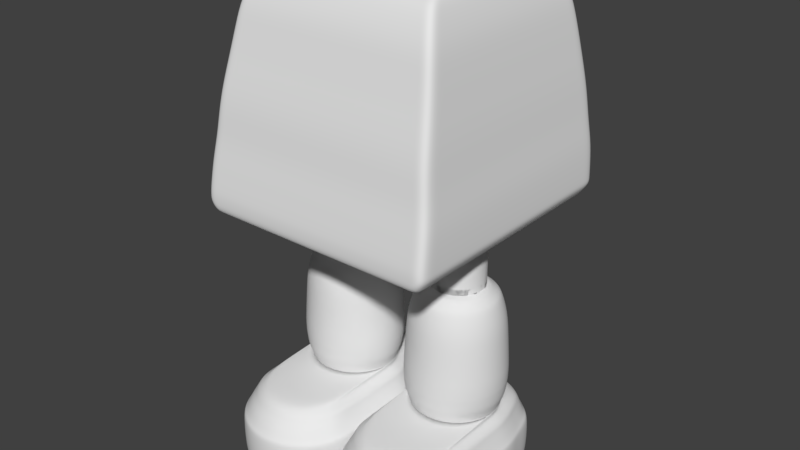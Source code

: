 # Source: servbot.blend  (saved by Blender 2.79.0; exported with 4.5.12 LTS)
import bpy
from mathutils import Matrix  # noqa: F401  (used for matrix-valued properties, if any)

bpy.ops.wm.read_factory_settings(use_empty=True)
scene = bpy.context.scene
scene.name = 'Scene'

# ---- collections
col_collection_1 = bpy.data.collections.new('Collection 1'); scene.collection.children.link(col_collection_1)

# ---- world
world_world = bpy.data.worlds.new('World'); scene.world = world_world
world_world.color = (0.05088, 0.05088, 0.05088)
world_world.use_sun_shadow = False
world_world.sun_shadow_jitter_overblur = 0.0
world_world.cycles.sampling_method = 'MANUAL'

# ---- meshes
me_sphere_001 = bpy.data.meshes.new('Sphere.001')
me_sphere_001.from_pydata([(0.0, 0.4179, -0.8355), (0.0765, 0.4099, -0.8355), (0.05835, 0.3186, -0.9279), (0.03071, 0.1797, -0.9848), (0.1548, 0.3861, -0.8355), (0.1192, 0.3002, -0.9279), (0.06499, 0.1693, -0.9848), (0.227, 0.3476, -0.8355), (0.1753, 0.2702, -0.9279), (0.09658, 0.1524, -0.9848), (0.2903, 0.2956, -0.8355), (0.2245, 0.2298, -0.9279), (0.1243, 0.1297, -0.9848), (0.3422, 0.2324, -0.8355), (0.2648, 0.1807, -0.9279), (0.147, 0.102, -0.9848), (0.3808, 0.1602, -0.8355), (0.2948, 0.1246, -0.9279), (0.1646, 0.07038, -0.9848), (0.4045, 0.08189, -0.8355), (0.1438, 0.0361, -0.9848), (0.4125, 0.000444, -0.8355), (0.1473, 0.0004441, -0.9848), (0.4045, -0.081, -0.8355), (0.1438, -0.03521, -0.9848), (0.3808, -0.1593, -0.8355), (0.2948, -0.1237, -0.9279), (0.1646, -0.06949, -0.9848), (0.3422, -0.2315, -0.8355), (0.2648, -0.1798, -0.9279), (0.147, -0.1011, -0.9848), (0.2903, -0.2948, -0.8355), (0.2245, -0.229, -0.9279), (0.1243, -0.1288, -0.9848), (0.227, -0.3467, -0.8355), (0.1753, -0.2693, -0.9279), (0.09658, -0.1515, -0.9848), (0.0, 0.000444, -1.004), (0.1548, -0.3853, -0.8355), (0.1192, -0.2993, -0.9279), (0.06499, -0.1684, -0.9848), (0.0765, -0.409, -0.8355), (0.05835, -0.3177, -0.9279), (0.03071, -0.1788, -0.9848), (0.0, -0.417, -0.8355), (0.0, -0.324, -0.9279), (0.0, -0.1823, -0.9848), (0.2868, -0.1072, -1.067), (0.2868, -0.1072, -0.9174), (0.3075, -0.1009, -1.067), (0.3075, -0.1009, -0.9104), (0.3266, -0.0907, -1.067), (0.3266, -0.0907, -0.9104), (0.3433, -0.07696, -1.067), (0.3433, -0.07696, -0.8884), (0.3571, -0.06022, -1.067), (0.3571, -0.06022, -0.8884), (0.3673, -0.04111, -1.067), (0.3673, -0.04111, -0.8884), (0.3736, -0.02038, -1.067), (0.3736, -0.02038, -0.8884), (0.3757, 0.001173, -1.067), (0.3757, 0.001173, -0.8884), (0.3736, 0.02273, -1.067), (0.3736, 0.02273, -0.8884), (0.3673, 0.04346, -1.067), (0.3673, 0.04346, -0.8884), (0.3571, 0.06256, -1.067), (0.3571, 0.06256, -0.8884), (0.3433, 0.07931, -1.067), (0.3433, 0.07931, -0.8884), (0.3266, 0.09305, -1.067), (0.3266, 0.09305, -0.9104), (0.3075, 0.1033, -1.067), (0.3075, 0.1033, -0.9104), (0.2868, 0.1096, -1.067), (0.2868, 0.1096, -0.9174), (0.2652, 0.1117, -1.067), (0.2652, 0.1117, -0.9227), (0.2436, 0.1096, -1.067), (0.2436, 0.1096, -0.968), (0.2229, 0.1033, -1.067), (0.2229, 0.1033, -0.968), (0.2038, 0.09305, -1.067), (0.2038, 0.09305, -0.968), (0.1871, 0.07931, -1.067), (0.1871, 0.07931, -0.968), (0.1733, 0.06256, -1.067), (0.1733, 0.06256, -0.968), (0.1631, 0.04346, -1.067), (0.1631, 0.04346, -0.968), (0.1568, 0.02273, -1.067), (0.1568, 0.02273, -0.968), (0.1547, 0.001174, -1.067), (0.1547, 0.001174, -0.968), (0.1568, -0.02038, -1.067), (0.1568, -0.02038, -0.968), (0.1631, -0.04111, -1.067), (0.1631, -0.04111, -0.968), (0.1733, -0.06022, -1.067), (0.1733, -0.06022, -0.968), (0.1871, -0.07696, -1.067), (0.1871, -0.07696, -0.968), (0.2038, -0.0907, -1.067), (0.2038, -0.0907, -0.968), (0.2229, -0.1009, -1.067), (0.2229, -0.1009, -0.968), (0.2436, -0.1072, -1.067), (0.2436, -0.1072, -0.968), (0.2652, -0.1093, -1.067), (0.2652, -0.1093, -0.9227), (0.0, 0.2618, -0.9563), (0.0, -0.2609, -0.9563), (0.04603, -0.2558, -0.9563), (0.09505, -0.241, -0.9563), (0.1402, -0.2168, -0.9563), (0.1798, -0.1843, -0.9563), (0.2123, -0.1447, -0.9563), (0.2123, 0.1456, -0.9563), (0.1798, 0.1852, -0.9563), (0.1402, 0.2177, -0.9563), (0.09505, 0.2419, -0.9563), (0.04603, 0.2567, -0.9563), (0.0, 0.3937, -0.8823), (0.0, -0.3929, -0.8823), (0.07179, -0.3853, -0.8823), (0.1456, -0.3629, -0.8823), (0.2136, -0.3266, -0.8823), (0.2732, -0.2777, -0.8823), (0.3221, -0.2181, -0.8823), (0.3584, -0.1501, -0.8823), (0.3808, -0.07629, -0.8823), (0.3884, 0.000444, -0.8823), (0.3808, 0.07717, -0.8823), (0.3584, 0.151, -0.8823), (0.3221, 0.219, -0.8823), (0.2732, 0.2786, -0.8823), (0.2136, 0.3275, -0.8823), (0.1456, 0.3638, -0.8823), (0.07179, 0.3862, -0.8823), (0.0, 0.3249, -0.9279), (0.0, 0.1832, -0.9848), (0.2868, -0.1072, -1.067), (0.3075, -0.1009, -1.067), (0.3266, -0.0907, -1.067), (0.3433, -0.07696, -1.067), (0.3571, -0.06022, -1.067), (0.3673, -0.04111, -1.067), (0.3736, -0.02038, -1.067), (0.3757, 0.001173, -1.067), (0.3736, 0.02273, -1.067), (0.1568, -0.02038, -1.067), (0.1631, -0.04111, -1.067), (0.1733, -0.06022, -1.067), (0.1871, -0.07696, -1.067), (0.2038, -0.0907, -1.067), (0.2229, -0.1009, -1.067), (0.2436, -0.1072, -1.067), (0.2652, -0.1093, -1.067), (0.2868, -0.1072, -1.067), (0.3075, -0.1009, -1.067), (0.3266, -0.0907, -1.067), (0.3433, -0.07696, -1.067), (0.3571, -0.06022, -1.067), (0.3673, -0.04111, -1.067), (0.3736, -0.02038, -1.067), (0.3757, 0.001173, -1.067), (0.3736, 0.02273, -1.067), (0.3673, 0.04346, -1.067), (0.3571, 0.06256, -1.067), (0.3433, 0.07931, -1.067), (0.3266, 0.09305, -1.067), (0.3075, 0.1033, -1.067), (0.2868, 0.1096, -1.067), (0.2652, 0.1117, -1.067), (0.2436, 0.1096, -1.067), (0.2229, 0.1033, -1.067), (0.2038, 0.09305, -1.067), (0.1871, 0.07931, -1.067), (0.1733, 0.06256, -1.067), (0.1631, 0.04346, -1.067), (0.1568, 0.02273, -1.067), (0.1547, 0.001174, -1.067), (0.1568, -0.02038, -1.067), (0.1631, -0.04111, -1.067), (0.1733, -0.06022, -1.067), (0.1871, -0.07696, -1.067), (0.2038, -0.0907, -1.067), (0.2229, -0.1009, -1.067), (0.2436, -0.1072, -1.067), (0.2652, -0.1093, -1.067), (0.3673, 0.04346, -1.092), (0.3571, 0.06256, -1.092), (0.3433, 0.07931, -1.092), (0.3266, 0.09305, -1.092), (0.3075, 0.1033, -1.092), (0.2868, 0.1096, -1.092), (0.3736, 0.02273, -1.092), (0.2652, 0.1117, -1.092), (0.2436, 0.1096, -1.092), (0.2229, 0.1033, -1.092), (0.2038, 0.09305, -1.092), (0.1871, 0.07931, -1.092), (0.1733, 0.06256, -1.092), (0.1631, 0.04346, -1.092), (0.1568, 0.02273, -1.092), (0.1547, 0.001174, -1.092), (0.1568, -0.02038, -1.092), (0.3075, -0.1009, -1.092), (0.3266, -0.0907, -1.092), (0.3433, -0.07696, -1.092), (0.3571, -0.06022, -1.092), (0.3673, -0.04111, -1.092), (0.3736, -0.02038, -1.092), (0.3757, 0.001173, -1.092), (0.3736, 0.02273, -1.092), (0.1631, -0.04111, -1.092), (0.1733, -0.06022, -1.092), (0.1871, -0.07696, -1.092), (0.2038, -0.0907, -1.092), (0.2229, -0.1009, -1.092), (0.2436, -0.1072, -1.092), (0.1568, -0.02038, -1.092), (0.2652, -0.1093, -1.092), (0.2868, -0.1072, -1.092), (0.3266, 0.09305, -1.092), (0.2868, 0.1096, -1.092), (0.2652, 0.1117, -1.092), (0.1733, 0.06256, -1.092), (0.1631, 0.04346, -1.092), (0.2436, 0.1096, -1.092), (0.2229, 0.1033, -1.092), (0.3075, -0.1009, -1.092), (0.3266, -0.0907, -1.092), (0.3433, -0.07696, -1.092), (0.3571, -0.06022, -1.092), (0.3673, -0.04111, -1.092), (0.3736, -0.02038, -1.092), (0.3757, 0.001173, -1.092), (0.3736, 0.02273, -1.092), (0.3673, 0.04346, -1.092), (0.3571, 0.06256, -1.092), (0.3433, 0.07931, -1.092), (0.3075, 0.1033, -1.092), (0.2038, 0.09305, -1.092), (0.1871, 0.07931, -1.092), (0.1568, 0.02273, -1.092), (0.1547, 0.001174, -1.092), (0.1568, -0.02038, -1.092), (0.1631, -0.04111, -1.092), (0.1733, -0.06022, -1.092), (0.1871, -0.07696, -1.092), (0.2038, -0.0907, -1.092), (0.2229, -0.1009, -1.092), (0.2436, -0.1072, -1.092), (0.2652, -0.1093, -1.092), (0.2868, -0.1072, -1.092), (0.3673, 0.04346, -1.092), (0.3571, 0.06256, -1.092), (0.3433, 0.07931, -1.092), (0.3266, 0.09305, -1.092), (0.3075, 0.1033, -1.092), (0.2868, 0.1096, -1.092), (0.3736, 0.02273, -1.092), (0.2652, 0.1117, -1.092), (0.2436, 0.1096, -1.092), (0.2229, 0.1033, -1.092), (0.2038, 0.09305, -1.092), (0.1871, 0.07931, -1.092), (0.1733, 0.06256, -1.092), (0.1631, 0.04346, -1.092), (0.1568, 0.02273, -1.092), (0.1547, 0.001174, -1.092), (0.1568, -0.02038, -1.092), (0.3075, -0.1009, -1.092), (0.3266, -0.0907, -1.092), (0.3433, -0.07696, -1.092), (0.3571, -0.06022, -1.092), (0.3673, -0.04111, -1.092), (0.3736, -0.02038, -1.092), (0.3757, 0.001173, -1.092), (0.3736, 0.02273, -1.092), (0.1631, -0.04111, -1.092), (0.1733, -0.06022, -1.092), (0.1871, -0.07696, -1.092), (0.2038, -0.0907, -1.092), (0.2229, -0.1009, -1.092), (0.2436, -0.1072, -1.092), (0.1568, -0.02038, -1.092), (0.2652, -0.1093, -1.092), (0.2868, -0.1072, -1.092), (0.3266, 0.09305, -1.092), (0.2868, -0.1072, -1.092), (0.2652, -0.1093, -1.092), (0.2868, 0.1096, -1.092), (0.2652, 0.1117, -1.092), (0.3266, -0.0907, -1.092), (0.3075, -0.1009, -1.092), (0.2229, -0.1009, -1.092), (0.2038, -0.0907, -1.092), (0.1733, 0.06256, -1.092), (0.1631, 0.04346, -1.092), (0.2436, 0.1096, -1.092), (0.2229, 0.1033, -1.092), (0.1871, -0.07696, -1.092), (0.1733, -0.06022, -1.092), (0.3075, -0.1009, -1.092), (0.3266, -0.0907, -1.092), (0.3433, -0.07696, -1.092), (0.3571, -0.06022, -1.092), (0.3673, -0.04111, -1.092), (0.3736, -0.02038, -1.092), (0.3757, 0.001173, -1.092), (0.3736, 0.02273, -1.092), (0.3673, 0.04346, -1.092), (0.3571, 0.06256, -1.092), (0.3433, 0.07931, -1.092), (0.3075, 0.1033, -1.092), (0.2038, 0.09305, -1.092), (0.1871, 0.07931, -1.092), (0.1568, 0.02273, -1.092), (0.1547, 0.001174, -1.092), (0.1568, -0.02038, -1.092), (0.1631, -0.04111, -1.092), (0.1733, -0.06022, -1.092), (0.1871, -0.07696, -1.092), (0.2038, -0.0907, -1.092), (0.2229, -0.1009, -1.092), (0.2436, -0.1072, -1.092), (0.2652, -0.1093, -1.092), (0.2868, -0.1072, -1.092), (0.3433, -0.07696, -1.092), (0.3571, -0.06022, -1.092), (0.3673, -0.04111, -1.092), (0.3736, -0.02038, -1.092), (0.3757, 0.001173, -1.092), (0.3736, 0.02273, -1.092), (0.1631, -0.04111, -1.092), (0.2436, -0.1072, -1.092), (0.1568, -0.02038, -1.092), (0.3086, -0.2069, -1.505), (0.2996, -0.1616, -1.128), (0.3478, -0.195, -1.505), (0.3301, -0.1523, -1.128), (0.3839, -0.1757, -1.505), (0.3583, -0.1372, -1.128), (0.4156, -0.1497, -1.505), (0.3829, -0.117, -1.128), (0.4416, -0.118, -1.505), (0.4032, -0.09233, -1.128), (0.4609, -0.08185, -1.505), (0.4182, -0.06418, -1.128), (0.4728, -0.04264, -1.505), (0.4275, -0.03363, -1.128), (0.4768, -0.001865, -1.505), (0.4306, -0.001865, -1.128), (0.4728, 0.03891, -1.505), (0.4275, 0.0299, -1.128), (0.4609, 0.07812, -1.505), (0.4182, 0.06045, -1.128), (0.4416, 0.1143, -1.505), (0.4032, 0.0886, -1.128), (0.4156, 0.1459, -1.505), (0.3829, 0.1133, -1.128), (0.3839, 0.1719, -1.505), (0.3583, 0.1335, -1.128), (0.3478, 0.1912, -1.505), (0.3301, 0.1486, -1.128), (0.3086, 0.2031, -1.505), (0.2996, 0.1578, -1.128), (0.2678, 0.2072, -1.505), (0.2678, 0.161, -1.128), (0.227, 0.2031, -1.505), (0.236, 0.1578, -1.128), (0.1878, 0.1912, -1.505), (0.2055, 0.1486, -1.128), (0.1517, 0.1719, -1.505), (0.1773, 0.1335, -1.128), (0.12, 0.1459, -1.505), (0.1527, 0.1133, -1.128), (0.09402, 0.1143, -1.505), (0.1324, 0.0886, -1.128), (0.0747, 0.07812, -1.505), (0.1174, 0.06045, -1.128), (0.06281, 0.03891, -1.505), (0.1081, 0.0299, -1.128), (0.05879, -0.001864, -1.505), (0.105, -0.001864, -1.128), (0.06281, -0.04264, -1.505), (0.1081, -0.03363, -1.128), (0.0747, -0.08185, -1.505), (0.1174, -0.06418, -1.128), (0.09402, -0.118, -1.505), (0.1324, -0.09233, -1.128), (0.12, -0.1497, -1.505), (0.1527, -0.117, -1.128), (0.1517, -0.1757, -1.505), (0.1773, -0.1372, -1.128), (0.1878, -0.195, -1.505), (0.2055, -0.1523, -1.128), (0.227, -0.2069, -1.505), (0.236, -0.1616, -1.128), (0.2678, -0.2109, -1.505), (0.2678, -0.1647, -1.128), (0.3478, -0.195, -1.505), (0.3086, -0.2069, -1.505), (0.3839, -0.1757, -1.505), (0.4156, -0.1497, -1.505), (0.4416, -0.118, -1.505), (0.4609, -0.08185, -1.505), (0.4728, -0.04264, -1.505), (0.4768, -0.001865, -1.505), (0.4728, 0.03891, -1.505), (0.4609, 0.07812, -1.505), (0.4416, 0.1143, -1.505), (0.4156, 0.1459, -1.505), (0.3839, 0.1719, -1.505), (0.3478, 0.1912, -1.505), (0.3086, 0.2031, -1.505), (0.2678, 0.2072, -1.505), (0.227, 0.2031, -1.505), (0.1878, 0.1912, -1.505), (0.1517, 0.1719, -1.505), (0.12, 0.1459, -1.505), (0.09402, 0.1143, -1.505), (0.0747, 0.07812, -1.505), (0.06281, 0.03891, -1.505), (0.05879, -0.001864, -1.505), (0.06281, -0.04264, -1.505), (0.0747, -0.08185, -1.505), (0.09402, -0.118, -1.505), (0.12, -0.1497, -1.505), (0.1517, -0.1757, -1.505), (0.1878, -0.195, -1.505), (0.227, -0.2069, -1.505), (0.2678, -0.2109, -1.505), (0.3385, -0.1725, -1.614), (0.3038, -0.1831, -1.614), (0.3704, -0.1555, -1.614), (0.3984, -0.1325, -1.614), (0.4214, -0.1045, -1.614), (0.4385, -0.07256, -1.614), (0.449, -0.03791, -1.614), (0.4526, -0.001865, -1.614), (0.449, 0.03418, -1.614), (0.4385, 0.06883, -1.614), (0.4214, 0.1008, -1.614), (0.3984, 0.1288, -1.614), (0.3704, 0.1517, -1.614), (0.3385, 0.1688, -1.614), (0.3039, 0.1793, -1.614), (0.2678, 0.1829, -1.614), (0.2318, 0.1793, -1.614), (0.1971, 0.1688, -1.614), (0.1652, 0.1517, -1.614), (0.1372, 0.1288, -1.614), (0.1142, 0.1008, -1.614), (0.09713, 0.06883, -1.614), (0.08661, 0.03418, -1.614), (0.08306, -0.001864, -1.614), (0.08661, -0.03791, -1.614), (0.09713, -0.07256, -1.614), (0.1142, -0.1045, -1.614), (0.1372, -0.1325, -1.614), (0.1652, -0.1555, -1.614), (0.1971, -0.1725, -1.614), (0.2318, -0.1831, -1.614), (0.2678, -0.1866, -1.614), (0.4677, -0.04169, -1.56), (0.4561, -0.07992, -1.56), (0.1898, 0.1863, -1.56), (0.2281, 0.1979, -1.56), (0.2678, 0.2018, -1.56), (0.07954, -0.07992, -1.56), (0.06794, -0.04169, -1.56), (0.1546, -0.1714, -1.56), (0.1237, -0.146, -1.56), (0.3458, 0.1863, -1.56), (0.381, 0.1675, -1.56), (0.3076, 0.1979, -1.56), (0.06403, -0.001936, -1.56), (0.06794, 0.03782, -1.56), (0.2678, -0.2057, -1.56), (0.2281, -0.2018, -1.56), (0.09837, -0.1152, -1.56), (0.4119, -0.146, -1.56), (0.381, -0.1714, -1.56), (0.09837, 0.1113, -1.56), (0.1237, 0.1422, -1.56), (0.3458, -0.1902, -1.56), (0.3076, -0.2018, -1.56), (0.07954, 0.07605, -1.56), (0.1898, -0.1902, -1.56), (0.4561, 0.07605, -1.56), (0.4677, 0.03782, -1.56), (0.4716, -0.001937, -1.56), (0.4372, 0.1113, -1.56), (0.1546, 0.1675, -1.56), (0.4119, 0.1422, -1.56), (0.4372, -0.1152, -1.56), (0.4577, -0.03963, -1.587), (0.1937, 0.177, -1.587), (0.08892, -0.07595, -1.587), (0.1602, -0.1628, -1.587), (0.3419, 0.177, -1.587), (0.07419, -0.001851, -1.587), (0.2678, -0.1955, -1.587), (0.1068, -0.1094, -1.587), (0.4047, -0.1388, -1.587), (0.1068, 0.1057, -1.587), (0.3419, -0.1807, -1.587), (0.08892, 0.07224, -1.587), (0.1937, -0.1807, -1.587), (0.4467, 0.07224, -1.587), (0.4614, -0.001851, -1.587), (0.4288, 0.1057, -1.587), (0.4047, 0.1351, -1.587), (0.4288, -0.1094, -1.587), (0.4467, -0.07595, -1.587), (0.23, 0.1881, -1.587), (0.2678, 0.1936, -1.587), (0.07791, -0.03962, -1.587), (0.1309, -0.1388, -1.587), (0.3754, 0.1591, -1.587), (0.3056, 0.1881, -1.587), (0.07791, 0.03592, -1.587), (0.23, -0.1918, -1.587), (0.3754, -0.1628, -1.587), (0.1309, 0.1351, -1.587), (0.3056, -0.1918, -1.587), (0.4577, 0.03592, -1.587), (0.1602, 0.1591, -1.587), (0.2927, -0.1302, -1.096), (0.3166, -0.1229, -1.096), (0.3386, -0.1112, -1.096), (0.3579, -0.09533, -1.096), (0.3737, -0.07602, -1.096), (0.3855, -0.054, -1.096), (0.3928, -0.0301, -1.096), (0.3952, -0.005249, -1.096), (0.3928, 0.0196, -1.096), (0.3855, 0.0435, -1.096), (0.3737, 0.06553, -1.096), (0.3579, 0.08483, -1.096), (0.3386, 0.1007, -1.096), (0.3166, 0.1124, -1.096), (0.2927, 0.1197, -1.096), (0.2678, 0.1221, -1.096), (0.243, 0.1197, -1.096), (0.2191, 0.1124, -1.096), (0.197, 0.1007, -1.096), (0.1777, 0.08483, -1.096), (0.1619, 0.06553, -1.096), (0.1501, 0.0435, -1.096), (0.1429, 0.0196, -1.096), (0.1404, -0.005249, -1.096), (0.1429, -0.0301, -1.096), (0.1501, -0.054, -1.096), (0.1619, -0.07602, -1.096), (0.1777, -0.09533, -1.096), (0.197, -0.1112, -1.096), (0.2191, -0.1229, -1.096), (0.243, -0.1302, -1.096), (0.2678, -0.1326, -1.096), (0.4384, -0.0358, -1.149), (0.3344, 0.1588, -1.149), (0.3017, -0.1725, -1.149), (0.3017, 0.1687, -1.149), (0.2678, 0.1721, -1.149), (0.4418, -0.001865, -1.149), (0.2339, 0.1687, -1.149), (0.3344, -0.1626, -1.149), (0.2012, 0.1588, -1.149), (0.1712, 0.1428, -1.149), (0.4384, 0.03207, -1.149), (0.1448, 0.1211, -1.149), (0.3645, -0.1465, -1.149), (0.1232, 0.09478, -1.149), (0.1071, 0.06471, -1.149), (0.4285, 0.06471, -1.149), (0.0972, 0.03207, -1.149), (0.3908, -0.1249, -1.149), (0.09385, -0.001864, -1.149), (0.0972, -0.0358, -1.149), (0.4124, 0.09478, -1.149), (0.1071, -0.06843, -1.149), (0.4124, -0.09851, -1.149), (0.1232, -0.09851, -1.149), (0.1448, -0.1249, -1.149), (0.3908, 0.1211, -1.149), (0.1712, -0.1465, -1.149), (0.4285, -0.06843, -1.149), (0.2012, -0.1626, -1.149), (0.2339, -0.1725, -1.149), (0.2678, -0.1758, -1.149), (0.3645, 0.1428, -1.149), (0.2395, -0.1459, -1.112), (0.2678, -0.1487, -1.112), (0.1255, -0.03187, -1.112), (0.1337, -0.05909, -1.112), (0.2395, 0.1388, -1.112), (0.2123, 0.1305, -1.112), (0.3885, 0.07706, -1.112), (0.3704, 0.09905, -1.112), (0.3233, -0.1376, -1.112), (0.3484, -0.1242, -1.112), (0.2123, -0.1376, -1.112), (0.1337, 0.05197, -1.112), (0.1255, 0.02475, -1.112), (0.3233, 0.1305, -1.112), (0.2961, 0.1388, -1.112), (0.4019, 0.05197, -1.112), (0.2961, -0.1459, -1.112), (0.1472, -0.08417, -1.112), (0.1652, -0.1062, -1.112), (0.1872, 0.1171, -1.112), (0.1652, 0.09905, -1.112), (0.4101, 0.02475, -1.112), (0.1227, -0.003557, -1.112), (0.2678, 0.1416, -1.112), (0.4129, -0.003557, -1.112), (0.1872, -0.1242, -1.112), (0.1472, 0.07706, -1.112), (0.4019, -0.05909, -1.112), (0.4101, -0.03187, -1.112), (0.3885, -0.08417, -1.112), (0.3704, -0.1062, -1.112), (0.3484, 0.1171, -1.112), (0.2678, -0.2043, -1.318), (0.4663, -0.04136, -1.318), (0.3453, 0.1852, -1.318), (0.3073, -0.2004, -1.318), (0.3073, 0.1967, -1.318), (0.2678, 0.2006, -1.318), (0.4702, -0.001865, -1.318), (0.2283, 0.1967, -1.318), (0.3453, -0.1889, -1.318), (0.1903, 0.1852, -1.318), (0.1553, 0.1664, -1.318), (0.4663, 0.03763, -1.318), (0.1247, 0.1413, -1.318), (0.3803, -0.1702, -1.318), (0.09949, 0.1106, -1.318), (0.08079, 0.0756, -1.318), (0.4548, 0.0756, -1.318), (0.06927, 0.03763, -1.318), (0.4109, -0.145, -1.318), (0.06538, -0.001864, -1.318), (0.06927, -0.04136, -1.318), (0.4361, 0.1106, -1.318), (0.08079, -0.07933, -1.318), (0.4361, -0.1143, -1.318), (0.09949, -0.1143, -1.318), (0.1247, -0.145, -1.318), (0.4109, 0.1413, -1.318), (0.1553, -0.1702, -1.318), (0.4548, -0.07933, -1.318), (0.1903, -0.1889, -1.318), (0.2283, -0.2004, -1.318), (0.3803, 0.1664, -1.318), (0.4594, -0.03997, -1.224), (0.3426, 0.1786, -1.224), (0.3059, -0.1934, -1.224), (0.3059, 0.1897, -1.224), (0.2678, 0.1935, -1.224), (0.4631, -0.001865, -1.224), (0.2297, 0.1897, -1.224), (0.3426, -0.1823, -1.224), (0.1931, 0.1786, -1.224), (0.1593, 0.1605, -1.224), (0.4594, 0.03624, -1.224), (0.1297, 0.1363, -1.224), (0.3763, -0.1643, -1.224), (0.1054, 0.1067, -1.224), (0.08735, 0.07288, -1.224), (0.4483, 0.07288, -1.224), (0.07623, 0.03624, -1.224), (0.4059, -0.14, -1.224), (0.07248, -0.001864, -1.224), (0.07623, -0.03997, -1.224), (0.4302, 0.1067, -1.224), (0.08735, -0.07661, -1.224), (0.4302, -0.1104, -1.224), (0.1054, -0.1104, -1.224), (0.1297, -0.14, -1.224), (0.4059, 0.1363, -1.224), (0.1593, -0.1643, -1.224), (0.4483, -0.07661, -1.224), (0.1931, -0.1823, -1.224), (0.2297, -0.1934, -1.224), (0.3763, 0.1605, -1.224), (0.2678, -0.1972, -1.224), (0.2678, -0.2096, -1.411), (0.4716, -0.0424, -1.411), (0.3473, 0.1901, -1.411), (0.3083, -0.2057, -1.411), (0.3083, 0.2019, -1.411), (0.2678, 0.2059, -1.411), (0.4756, -0.001865, -1.411), (0.2273, 0.2019, -1.411), (0.3473, -0.1938, -1.411), (0.1883, 0.1901, -1.411), (0.1524, 0.1709, -1.411), (0.4716, 0.03867, -1.411), (0.1209, 0.1451, -1.411), (0.3832, -0.1746, -1.411), (0.09504, 0.1136, -1.411), (0.07584, 0.07765, -1.411), (0.4598, 0.07765, -1.411), (0.06402, 0.03867, -1.411), (0.4147, -0.1488, -1.411), (0.06003, -0.001864, -1.411), (0.06402, -0.0424, -1.411), (0.4406, 0.1136, -1.411), (0.07584, -0.08138, -1.411), (0.4406, -0.1173, -1.411), (0.09504, -0.1173, -1.411), (0.1209, -0.1488, -1.411), (0.4147, 0.1451, -1.411), (0.1524, -0.1746, -1.411), (0.4598, -0.08138, -1.411), (0.1883, -0.1938, -1.411), (0.2273, -0.2057, -1.411), (0.3832, 0.1709, -1.411), (0.2678, -0.2124, -1.46), (0.4743, -0.04293, -1.46), (0.3484, 0.1926, -1.46), (0.3089, -0.2083, -1.46), (0.3089, 0.2046, -1.46), (0.2678, 0.2086, -1.46), (0.4783, -0.001865, -1.46), (0.2267, 0.2046, -1.46), (0.3484, -0.1963, -1.46), (0.1873, 0.1926, -1.46), (0.1509, 0.1732, -1.46), (0.4743, 0.0392, -1.46), (0.119, 0.147, -1.46), (0.3848, -0.1769, -1.46), (0.09278, 0.1151, -1.46), (0.07332, 0.07869, -1.46), (0.4623, 0.07869, -1.46), (0.06134, 0.0392, -1.46), (0.4167, -0.1507, -1.46), (0.0573, -0.001864, -1.46), (0.06134, -0.04293, -1.46), (0.4428, 0.1151, -1.46), (0.07332, -0.08242, -1.46), (0.4428, -0.1188, -1.46), (0.09278, -0.1188, -1.46), (0.119, -0.1507, -1.46), (0.4167, 0.147, -1.46), (0.1509, -0.1769, -1.46), (0.4623, -0.08242, -1.46), (0.1873, -0.1963, -1.46), (0.2267, -0.2083, -1.46), (0.3848, 0.1732, -1.46), (0.2672, 0.1839, -1.621), (0.2672, 0.2727, -1.66), (0.2672, 0.2994, -1.706), (0.2672, 0.3277, -1.755), (0.3033, 0.1803, -1.621), (0.3096, 0.2686, -1.66), (0.3129, 0.2949, -1.706), (0.3172, 0.3228, -1.755), (0.3379, 0.1698, -1.621), (0.3503, 0.2562, -1.66), (0.3567, 0.2815, -1.706), (0.3652, 0.3082, -1.755), (0.3698, 0.1528, -1.621), (0.3879, 0.2361, -1.66), (0.3972, 0.2599, -1.706), (0.4095, 0.2751, -1.756), (0.3978, 0.1298, -1.621), (0.4208, 0.2091, -1.66), (0.4326, 0.2308, -1.706), (0.4483, 0.2433, -1.756), (0.4208, 0.1018, -1.621), (0.4614, 0.1199, -1.66), (0.4753, 0.1253, -1.706), (0.4938, 0.1415, -1.755), (0.4378, 0.0699, -1.621), (0.4706, 0.08727, -1.66), (0.4861, 0.0898, -1.706), (0.5067, 0.1022, -1.755), (0.4483, 0.03525, -1.621), (0.4802, 0.04159, -1.66), (0.4966, 0.04098, -1.706), (0.5184, 0.0492, -1.755), (0.4519, -0.0007722, -1.621), (0.4844, -0.0007722, -1.66), (0.5011, -0.00465, -1.706), (0.5234, -0.0007722, -1.755), (0.4483, -0.0368, -1.621), (0.4802, -0.3295, -1.66), (0.4966, -0.3545, -1.706), (0.5184, -0.3646, -1.755), (0.4378, -0.07144, -1.621), (0.4678, -0.3702, -1.66), (0.4833, -0.3984, -1.706), (0.5039, -0.4126, -1.755), (0.4208, -0.1034, -1.621), (0.4478, -0.4078, -1.66), (0.4617, -0.4388, -1.706), (0.4802, -0.4569, -1.755), (0.3978, -0.1314, -1.621), (0.4208, -0.4407, -1.66), (0.4326, -0.4743, -1.706), (0.4483, -0.4957, -1.755), (0.3698, -0.1543, -1.621), (0.3879, -0.4677, -1.66), (0.3972, -0.5034, -1.706), (0.4095, -0.5276, -1.755), (0.3379, -0.1714, -1.621), (0.3503, -0.4878, -1.66), (0.3567, -0.525, -1.706), (0.3652, -0.5513, -1.755), (0.3033, -0.1819, -1.621), (0.3096, -0.5001, -1.66), (0.3129, -0.5383, -1.706), (0.3172, -0.5658, -1.755), (0.2672, -0.1854, -1.621), (0.2672, -0.5043, -1.66), (0.2672, -0.5428, -1.706), (0.2672, -0.5708, -1.755), (0.2312, -0.1819, -1.621), (0.2249, -0.5001, -1.66), (0.2253, -0.5389, -1.704), (0.2209, -0.5664, -1.753), (0.1966, -0.1714, -1.621), (0.1841, -0.4878, -1.66), (0.1777, -0.525, -1.706), (0.1692, -0.5513, -1.755), (0.1646, -0.1543, -1.621), (0.1466, -0.4677, -1.66), (0.1373, -0.5034, -1.706), (0.1249, -0.5276, -1.755), (0.1366, -0.1314, -1.621), (0.1137, -0.4407, -1.66), (0.1018, -0.4743, -1.706), (0.08611, -0.4957, -1.755), (0.1137, -0.1034, -1.621), (0.08668, -0.4078, -1.66), (0.07275, -0.4388, -1.706), (0.05425, -0.4569, -1.755), (0.09662, -0.07144, -1.621), (0.06661, -0.3702, -1.66), (0.05113, -0.3984, -1.706), (0.03058, -0.4126, -1.755), (0.08611, -0.0368, -1.621), (0.05425, -0.3295, -1.66), (0.03782, -0.3545, -1.706), (0.01601, -0.3646, -1.755), (0.08256, -0.0007721, -1.621), (0.05008, -0.0007721, -1.66), (0.03333, -0.00465, -1.706), (0.01108, -0.0007721, -1.755), (0.08611, 0.03526, -1.621), (0.05425, 0.04159, -1.66), (0.03782, 0.04098, -1.706), (0.01601, 0.0492, -1.755), (0.09662, 0.0699, -1.621), (0.06661, 0.08233, -1.66), (0.05113, 0.08486, -1.706), (0.03058, 0.09725, -1.755), (0.1137, 0.1018, -1.621), (0.08155, 0.1352, -1.66), (0.06762, 0.1406, -1.706), (0.04913, 0.1568, -1.755), (0.1366, 0.1298, -1.621), (0.1137, 0.2091, -1.66), (0.1018, 0.2308, -1.706), (0.08611, 0.2527, -1.755), (0.1646, 0.1528, -1.621), (0.1466, 0.2361, -1.66), (0.1373, 0.2599, -1.706), (0.1249, 0.2845, -1.755), (0.1966, 0.1698, -1.621), (0.1841, 0.2562, -1.66), (0.1777, 0.2815, -1.706), (0.1692, 0.3082, -1.755), (0.2312, 0.1803, -1.621), (0.2249, 0.2686, -1.66), (0.2216, 0.2949, -1.706), (0.2173, 0.3228, -1.755), (0.2672, 0.2394, -1.641), (0.3032, 0.2359, -1.641), (0.3378, 0.2254, -1.641), (0.3696, 0.2083, -1.641), (0.3976, 0.1854, -1.641), (0.4341, 0.09115, -1.641), (0.4375, 0.05929, -1.641), (0.448, 0.02471, -1.641), (0.4515, -0.01124, -1.641), (0.448, -0.3351, -1.641), (0.4375, -0.3697, -1.641), (0.4205, -0.4016, -1.641), (0.3976, -0.4295, -1.641), (0.3696, -0.4524, -1.641), (0.3378, -0.4694, -1.641), (0.3032, -0.4799, -1.641), (0.2672, -0.4835, -1.641), (0.2313, -0.4799, -1.641), (0.1967, -0.4694, -1.641), (0.1648, -0.4524, -1.641), (0.1369, -0.4295, -1.641), (0.114, -0.4016, -1.641), (0.09695, -0.3697, -1.641), (0.08646, -0.3351, -1.641), (0.08292, -0.01124, -1.641), (0.08646, 0.02471, -1.641), (0.09695, 0.05929, -1.641), (0.114, 0.09115, -1.641), (0.1369, 0.1854, -1.641), (0.1648, 0.2083, -1.641), (0.1967, 0.2254, -1.641), (0.2313, 0.2359, -1.641), (0.2672, 0.2902, -1.68), (0.3107, 0.2859, -1.68), (0.3525, 0.2732, -1.68), (0.391, 0.2526, -1.68), (0.4248, 0.2249, -1.68), (0.4661, 0.1204, -1.68), (0.4759, 0.08683, -1.68), (0.4858, 0.04008, -1.68), (0.4901, -0.003394, -1.68), (0.4858, -0.3389, -1.68), (0.4731, -0.3807, -1.68), (0.4525, -0.4192, -1.68), (0.4248, -0.453, -1.68), (0.391, -0.4807, -1.68), (0.3525, -0.5013, -1.68), (0.3107, -0.514, -1.68), (0.2672, -0.5182, -1.68), (0.2238, -0.514, -1.68), (0.1819, -0.5013, -1.68), (0.1434, -0.4807, -1.68), (0.1097, -0.453, -1.68), (0.08194, -0.4192, -1.68), (0.06134, -0.3807, -1.68), (0.04866, -0.3389, -1.68), (0.04438, -0.003394, -1.68), (0.04866, 0.04008, -1.68), (0.06134, 0.08189, -1.68), (0.07681, 0.1357, -1.68), (0.1097, 0.2249, -1.68), (0.1434, 0.2526, -1.68), (0.1819, 0.2732, -1.68), (0.2238, 0.2859, -1.68), (0.2672, 0.2153, -1.634), (0.3032, 0.2118, -1.634), (0.3378, 0.2013, -1.634), (0.3697, 0.1842, -1.634), (0.3976, 0.1613, -1.634), (0.4205, 0.09248, -1.63), (0.4376, 0.06061, -1.63), (0.448, 0.02602, -1.63), (0.4516, -0.009942, -1.63), (0.448, -0.298, -1.63), (0.4376, -0.3326, -1.63), (0.4205, -0.3645, -1.63), (0.3976, -0.3924, -1.63), (0.3697, -0.4153, -1.63), (0.3378, -0.4324, -1.63), (0.3032, -0.4428, -1.63), (0.2672, -0.4464, -1.63), (0.2313, -0.4428, -1.63), (0.1967, -0.4324, -1.63), (0.1648, -0.4153, -1.63), (0.1369, -0.3924, -1.63), (0.1139, -0.3645, -1.63), (0.0969, -0.3326, -1.63), (0.08641, -0.298, -1.63), (0.08287, -0.009942, -1.63), (0.08641, 0.02602, -1.63), (0.0969, 0.06061, -1.63), (0.1139, 0.09248, -1.63), (0.1369, 0.1613, -1.634), (0.1648, 0.1842, -1.634), (0.1967, 0.2013, -1.634), (0.2313, 0.2118, -1.634), (0.08436, -0.0191, -1.621), (0.0522, -0.168, -1.66), (0.03561, -0.1826, -1.706), (0.01359, -0.1858, -1.755), (0.08472, -0.176, -1.641), (0.04656, -0.1741, -1.68), (0.08467, -0.1565, -1.63), (0.2672, 0.1996, -1.628), (0.3032, 0.1961, -1.628), (0.3378, 0.1856, -1.628), (0.3697, 0.1685, -1.628), (0.3977, 0.1456, -1.628), (0.4206, 0.09715, -1.626), (0.4377, 0.06525, -1.626), (0.4482, 0.03064, -1.626), (0.4517, -0.005357, -1.626), (0.4482, -0.1674, -1.626), (0.4377, -0.202, -1.626), (0.4206, -0.2339, -1.626), (0.3977, -0.2619, -1.626), (0.3697, -0.2848, -1.626), (0.3378, -0.3019, -1.626), (0.3032, -0.3124, -1.626), (0.2672, -0.3159, -1.626), (0.2312, -0.3124, -1.626), (0.1966, -0.3019, -1.626), (0.1647, -0.2848, -1.626), (0.1368, -0.2619, -1.626), (0.1138, -0.2339, -1.626), (0.09676, -0.202, -1.626), (0.08626, -0.1674, -1.626), (0.08272, -0.005357, -1.626), (0.08626, 0.03064, -1.626), (0.09676, 0.06525, -1.626), (0.1138, 0.09715, -1.626), (0.1368, 0.1456, -1.628), (0.1647, 0.1685, -1.628), (0.1966, 0.1856, -1.628), (0.2312, 0.1961, -1.628), (0.08452, -0.08779, -1.626), (0.4501, -0.01879, -1.621), (0.4823, -0.1651, -1.66), (0.4989, -0.1796, -1.706), (0.5209, -0.1827, -1.755), (0.4498, -0.1732, -1.641), (0.4879, -0.1711, -1.68), (0.4498, -0.154, -1.63), (0.45, -0.08638, -1.626), (0.4512, -0.008303, -1.621), (0.4835, -0.06949, -1.66), (0.5002, -0.07779, -1.706), (0.5223, -0.07682, -1.755), (0.4508, -0.07895, -1.641), (0.4892, -0.07352, -1.68), (0.4508, -0.07016, -1.63), (0.451, -0.03923, -1.626), (0.4489, -0.2542, -1.641), (0.4869, -0.255, -1.68), (0.4489, -0.226, -1.63), (0.4491, -0.1269, -1.626), (0.4492, -0.02779, -1.621), (0.4812, -0.2473, -1.66), (0.4978, -0.2671, -1.706), (0.5197, -0.2736, -1.755), (0.08382, -0.09362, -1.641), (0.04547, -0.08872, -1.68), (0.08377, -0.08321, -1.63), (0.08346, -0.009936, -1.621), (0.05114, -0.08439, -1.66), (0.03447, -0.09364, -1.706), (0.01234, -0.09331, -1.755), (0.08362, -0.04657, -1.626), (0.08524, -0.02795, -1.621), (0.05323, -0.2488, -1.66), (0.03672, -0.2686, -1.706), (0.0148, -0.2752, -1.755), (0.08559, -0.2556, -1.641), (0.04761, -0.2565, -1.68), (0.08554, -0.2272, -1.63), (0.08539, -0.1276, -1.626), (0.4162, 0.1155, -1.621), (0.4467, 0.1636, -1.66), (0.4596, 0.177, -1.706), (0.4768, 0.196, -1.755), (0.4214, 0.1374, -1.641), (0.4511, 0.1716, -1.68), (0.416, 0.1262, -1.632), (0.4161, 0.1209, -1.627), (0.2661, 0.3412, -1.959), (0.2661, 0.3412, -1.755), (0.3174, 0.3362, -1.959), (0.3174, 0.3362, -1.755), (0.3666, 0.3213, -1.959), (0.3666, 0.3213, -1.755), (0.412, 0.297, -1.959), (0.412, 0.2876, -1.756), (0.4518, 0.2643, -1.959), (0.4518, 0.255, -1.756), (0.4785, 0.2245, -1.959), (0.4785, 0.2245, -1.755), (0.5116, 0.1012, -1.959), (0.5116, 0.1012, -1.755), (0.5237, 0.0519, -1.959), (0.5237, 0.0519, -1.755), (0.5287, -0.3172, -1.959), (0.5287, -0.3172, -1.755), (0.5237, -0.3685, -1.959), (0.5237, -0.3685, -1.755), (0.5087, -0.4177, -1.959), (0.5087, -0.4177, -1.755), (0.4845, -0.4631, -1.959), (0.4845, -0.4631, -1.755), (0.4518, -0.5029, -1.959), (0.4518, -0.5029, -1.755), (0.412, -0.5356, -1.959), (0.412, -0.5356, -1.755), (0.3666, -0.5598, -1.959), (0.3666, -0.5598, -1.755), (0.3174, -0.5748, -1.959), (0.3174, -0.5748, -1.755), (0.2661, -0.5798, -1.959), (0.2661, -0.5798, -1.755), (0.2149, -0.5748, -1.959), (0.2149, -0.5748, -1.755), (0.1656, -0.5598, -1.959), (0.1656, -0.5598, -1.755), (0.1202, -0.5356, -1.959), (0.1202, -0.5356, -1.755), (0.08043, -0.5029, -1.959), (0.08043, -0.5029, -1.755), (0.04777, -0.4631, -1.959), (0.04777, -0.4631, -1.755), (0.02351, -0.4177, -1.959), (0.02351, -0.4177, -1.755), (0.01294, -0.3685, -1.959), (0.01294, -0.3685, -1.755), (0.01092, -0.3172, -1.959), (0.01092, -0.3172, -1.755), (0.01194, 0.0519, -1.959), (0.01194, 0.0519, -1.755), (0.02688, 0.1012, -1.959), (0.02688, 0.1012, -1.755), (0.04777, 0.18, -1.959), (0.04777, 0.18, -1.755), (0.08043, 0.2643, -1.959), (0.07976, 0.2643, -1.755), (0.1202, 0.297, -1.959), (0.1196, 0.297, -1.755), (0.1656, 0.3213, -1.959), (0.165, 0.3212, -1.755), (0.2149, 0.3362, -1.959), (0.2149, 0.3362, -1.755), (0.2661, 0.2818, -2.007), (0.3122, 0.2772, -2.007), (0.3566, 0.2638, -2.007), (0.3974, 0.2419, -2.007), (0.4332, 0.2125, -2.007), (0.4626, 0.1767, -2.007), (0.4845, 0.07649, -2.007), (0.4979, 0.03215, -2.007), (0.5025, -0.3001, -2.007), (0.4979, -0.3462, -2.007), (0.4845, -0.3905, -2.007), (0.4626, -0.4314, -2.007), (0.4332, -0.4672, -2.007), (0.3974, -0.4966, -2.007), (0.3566, -0.5184, -2.007), (0.3122, -0.5319, -2.007), (0.2661, -0.5364, -2.007), (0.22, -0.5319, -2.007), (0.1757, -0.5184, -2.007), (0.1348, -0.4966, -2.007), (0.099, -0.4672, -2.007), (0.06961, -0.4314, -2.007), (0.04777, -0.3905, -2.007), (0.03432, -0.3462, -2.007), (0.02978, -0.3001, -2.007), (0.03432, 0.03215, -2.007), (0.04777, 0.07649, -2.007), (0.06961, 0.1767, -2.007), (0.099, 0.2125, -2.007), (0.1348, 0.2419, -2.007), (0.1757, 0.2638, -2.007), (0.22, 0.2772, -2.007), (0.5002, 0.1608, -1.959), (0.5002, 0.1608, -1.755), (0.4786, 0.1249, -2.007), (0.5288, -0.2276, -1.959), (0.5288, -0.2276, -1.755), (0.5027, -0.2193, -2.007), (0.528, -0.1816, -1.755), (0.528, -0.1816, -1.959), (0.5019, -0.178, -2.007), (0.5306, -0.07576, -1.755), (0.5306, -0.07576, -1.959), (0.5001, -0.08274, -2.007), (0.5295, 0.0006514, -1.755), (0.5295, 0.0006514, -1.959), (0.4988, -0.01397, -2.007), (0.01018, -0.1498, -1.959), (0.01018, -0.1498, -1.755), (0.03184, -0.1494, -2.007), (0.007184, -0.04894, -1.959), (0.03308, -0.0586, -2.007), (0.007184, -0.04894, -1.755), (0.007802, -0.003681, -1.959), (0.03363, -0.01787, -2.007), (0.007802, -0.003681, -1.755), (0.0, -0.5188, -0.6208), (0.0, 0.5209, -0.6233), (0.5107, -0.5188, -0.6208), (0.5107, 0.5209, -0.6233), (0.0, 0.4918, -0.8353), (0.0, -0.5221, -0.8353), (0.4842, 0.4918, -0.8353), (0.4842, -0.5221, -0.8353), (0.5156, 0.5212, -0.7319), (0.0, 0.5212, -0.7319), (0.0, -0.5369, -0.7294), (0.5156, -0.5369, -0.7294), (0.5162, 0.5219, -0.7836), (0.5162, -0.5402, -0.7836), (0.0, 0.5219, -0.7836), (0.0, -0.5402, -0.7836), (0.0, -0.4735, -0.3396), (0.0, 0.488, -0.3396), (0.478, 0.488, -0.3396), (0.478, -0.4735, -0.3396), (0.0, -0.4427, -0.2214), (0.0, 0.4672, -0.2214), (0.4606, 0.4672, -0.2214), (0.4606, -0.4427, -0.2214), (0.0, -0.4188, -0.1182), (0.0, 0.4485, -0.1182), (0.445, 0.4485, -0.1182), (0.445, -0.4188, -0.1182), (0.0, -0.3983, -0.02747), (0.0, 0.4279, -0.02747), (0.4285, 0.4279, -0.02747), (0.4285, -0.3983, -0.02747), (0.0, -0.3498, 0.07129), (0.0, 0.3921, 0.07129), (0.3926, 0.3921, 0.07129), (0.3926, -0.3498, 0.07129), (0.0, 0.5025, -0.4315), (0.4878, 0.5025, -0.4315), (0.4878, -0.4906, -0.4315), (0.0, -0.4906, -0.4315), (0.0, 0.5085, -0.5274), (0.4983, 0.5085, -0.5274), (0.4983, -0.5009, -0.5274), (0.0, -0.5009, -0.5274), (0.0, -0.3119, 0.1038), (0.1115, -0.1642, 0.1424), (0.1418, -0.1393, 0.1424), (0.0, 0.3315, 0.1038), (0.314, 0.173, 0.1285), (0.3713, 0.3315, 0.1038), (0.314, -0.1763, 0.1285), (0.3713, -0.3119, 0.1038), (0.4991, 0.5058, -0.8114), (0.4991, -0.5387, -0.8114), (0.0, 0.5058, -0.8114), (0.0, -0.5387, -0.8114), (0.0, 0.5216, -0.7597), (0.0, -0.5397, -0.7586), (0.5159, 0.5216, -0.7597), (0.5159, -0.5397, -0.7586), (0.1115, 0.1689, 0.1424), (0.1115, 0.1689, 0.1568), (0.03927, -0.1963, 0.1378), (0.03927, -0.1963, 0.1234), (0.1418, 0.1439, 0.1424), (0.1418, 0.1439, 0.1568), (0.1667, 0.1136, 0.1424), (0.1667, 0.1136, 0.1568), (0.1853, 0.07896, 0.1424), (0.1853, 0.07896, 0.1568), (0.1967, 0.04138, 0.1424), (0.1967, 0.04138, 0.1568), (0.2005, 0.002304, 0.1424), (0.2005, 0.002304, 0.1568), (0.1967, -0.03677, 0.1424), (0.0001962, -0.198, 0.1568), (0.1967, -0.03677, 0.1568), (0.1853, -0.07435, 0.1424), (0.1115, -0.1642, 0.1568), (0.1853, -0.07435, 0.1568), (0.07685, -0.1828, 0.1424), (0.1667, -0.109, 0.1424), (0.07685, -0.1828, 0.1568), (0.03927, -0.1942, 0.1568), (0.1667, -0.109, 0.1568), (0.1418, -0.1393, 0.1568), (0.0001962, -0.198, 0.1424), (0.03927, -0.1942, 0.1424), (0.3283, -0.2102, 0.1223), (0.3283, 0.2126, 0.1223), (0.0001962, -0.2001, 0.1378), (0.0, 0.2126, 0.1223), (0.0001962, -0.2001, 0.1234), (0.0, -0.2102, 0.1223), (0.07685, -0.1849, 0.1378), (0.07685, -0.1849, 0.1234), (0.1115, -0.1664, 0.1378), (0.1115, -0.1664, 0.1234), (0.1418, -0.1414, 0.1378), (0.1418, -0.1414, 0.1234), (0.1667, -0.1111, 0.1378), (0.1667, -0.1111, 0.1234), (0.1853, -0.07646, 0.1378), (0.1853, -0.07646, 0.1234), (0.1967, -0.03889, 0.1378), (0.1967, -0.03889, 0.1234), (0.2005, 0.0001924, 0.1378), (0.2005, 0.0001924, 0.1234), (0.1967, 0.03927, 0.1378), (0.1967, 0.03927, 0.1234), (0.1853, 0.07685, 0.1378), (0.1853, 0.07685, 0.1234), (0.1667, 0.1115, 0.1378), (0.1667, 0.1115, 0.1234), (0.1418, 0.1418, 0.1378), (0.1418, 0.1418, 0.1234), (0.1115, 0.1667, 0.1378), (0.1115, 0.1667, 0.1234), (0.07685, 0.1853, 0.1378), (0.07685, 0.1853, 0.1234), (0.03927, 0.1966, 0.1378), (0.03927, 0.1966, 0.1234), (0.0001963, 0.2005, 0.1378), (0.0001963, 0.2005, 0.1234), (0.07685, 0.1874, 0.1424), (0.07685, 0.1874, 0.1568), (0.03927, 0.1988, 0.1568), (0.03927, 0.1988, 0.1424), (0.0001963, 0.2026, 0.1424), (0.0001963, 0.2026, 0.1568), (0.5107, -0.4495, -0.6209), (0.5107, -0.3802, -0.6211), (0.5107, -0.3108, -0.6213), (0.5107, -0.2415, -0.6214), (0.5107, -0.1722, -0.6216), (0.5107, -0.1029, -0.6218), (0.5107, -0.0336, -0.622), (0.5107, 0.03571, -0.6221), (0.5107, 0.105, -0.6223), (0.5107, 0.1743, -0.6225), (0.5107, 0.2436, -0.6226), (0.5107, 0.313, -0.6228), (0.5107, 0.3823, -0.623), (0.5107, 0.4516, -0.6231), (0.0, 0.4242, -0.8353), (0.0, -0.4545, -0.8353), (0.4842, -0.4545, -0.8353), (0.4842, -0.3869, -0.8353), (0.4842, -0.3193, -0.8353), (0.4842, -0.2517, -0.8353), (0.4842, -0.1841, -0.8353), (0.4842, -0.1165, -0.8353), (0.4842, -0.04891, -0.8353), (0.4842, 0.01868, -0.8353), (0.4842, 0.08628, -0.8353), (0.4842, 0.1539, -0.8353), (0.4842, 0.2215, -0.8353), (0.4842, 0.2891, -0.8353), (0.4842, 0.3566, -0.8353), (0.4842, 0.4242, -0.8353), (0.5156, -0.4663, -0.7296), (0.5156, -0.3958, -0.7298), (0.5156, -0.3253, -0.7299), (0.5156, -0.2547, -0.7301), (0.5156, -0.1842, -0.7303), (0.5156, -0.1137, -0.7304), (0.5156, -0.04312, -0.7306), (0.5156, 0.02742, -0.7308), (0.5156, 0.09796, -0.7309), (0.5156, 0.1685, -0.7311), (0.5156, 0.239, -0.7313), (0.5156, 0.3096, -0.7314), (0.5156, 0.3801, -0.7316), (0.5156, 0.4507, -0.7318), (0.5162, -0.4694, -0.7836), (0.5162, -0.3986, -0.7836), (0.5162, -0.3278, -0.7836), (0.5162, -0.257, -0.7836), (0.5162, -0.1861, -0.7836), (0.5162, -0.1153, -0.7836), (0.5162, -0.04453, -0.7836), (0.5162, 0.02628, -0.7836), (0.5162, 0.09709, -0.7836), (0.5162, 0.1679, -0.7836), (0.5162, 0.2387, -0.7836), (0.5162, 0.3095, -0.7836), (0.5162, 0.3803, -0.7836), (0.5162, 0.4511, -0.7836), (0.478, 0.4239, -0.3396), (0.478, 0.3598, -0.3396), (0.478, 0.2957, -0.3396), (0.478, 0.2316, -0.3396), (0.478, 0.1675, -0.3396), (0.478, 0.1034, -0.3396), (0.478, 0.03927, -0.3396), (0.478, -0.02483, -0.3396), (0.478, -0.08893, -0.3396), (0.478, -0.153, -0.3396), (0.478, -0.2171, -0.3396), (0.478, -0.2812, -0.3396), (0.478, -0.3453, -0.3396), (0.478, -0.4094, -0.3396), (0.4606, 0.4066, -0.2214), (0.4606, 0.3459, -0.2214), (0.4606, 0.2853, -0.2214), (0.4606, 0.2246, -0.2214), (0.4606, 0.1639, -0.2214), (0.4606, 0.1033, -0.2214), (0.4606, 0.04262, -0.2214), (0.4606, -0.01804, -0.2214), (0.4606, -0.0787, -0.2214), (0.4606, -0.1394, -0.2214), (0.4606, -0.2, -0.2214), (0.4606, -0.2607, -0.2214), (0.4606, -0.3213, -0.2214), (0.4606, -0.382, -0.2214), (0.445, 0.3907, -0.1182), (0.445, 0.3328, -0.1182), (0.445, 0.275, -0.1182), (0.445, 0.2172, -0.1182), (0.445, 0.1594, -0.1182), (0.445, 0.1016, -0.1182), (0.445, 0.04373, -0.1182), (0.445, -0.01409, -0.1182), (0.445, -0.07191, -0.1182), (0.445, -0.1297, -0.1182), (0.445, -0.1875, -0.1182), (0.445, -0.2454, -0.1182), (0.445, -0.3032, -0.1182), (0.445, -0.361, -0.1182), (0.4285, 0.3729, -0.02747), (0.4285, 0.3178, -0.02747), (0.4285, 0.2627, -0.02747), (0.4285, 0.2076, -0.02747), (0.4285, 0.1525, -0.02747), (0.4285, 0.09745, -0.02747), (0.4285, 0.04237, -0.02747), (0.4285, -0.01272, -0.02747), (0.4285, -0.0678, -0.02747), (0.4285, -0.1229, -0.02747), (0.4285, -0.178, -0.02747), (0.4285, -0.2331, -0.02747), (0.4285, -0.2881, -0.02747), (0.4285, -0.3432, -0.02747), (0.3926, 0.3427, 0.07129), (0.3926, 0.2932, 0.07129), (0.3926, 0.2437, 0.07129), (0.3926, 0.1943, 0.07129), (0.3926, 0.1448, 0.07129), (0.3926, 0.09535, 0.07129), (0.3926, 0.04589, 0.07129), (0.3926, -0.003573, 0.07129), (0.3926, -0.05303, 0.07129), (0.3926, -0.1025, 0.07129), (0.3926, -0.152, 0.07129), (0.3926, -0.2014, 0.07129), (0.3926, -0.2509, 0.07129), (0.3926, -0.3003, 0.07129), (0.4878, 0.4363, -0.4315), (0.4878, 0.3701, -0.4315), (0.4878, 0.3039, -0.4315), (0.4878, 0.2377, -0.4315), (0.4878, 0.1715, -0.4315), (0.4878, 0.1053, -0.4315), (0.4878, 0.03906, -0.4315), (0.4878, -0.02715, -0.4315), (0.4878, -0.09336, -0.4315), (0.4878, -0.1596, -0.4315), (0.4878, -0.2258, -0.4315), (0.4878, -0.292, -0.4315), (0.4878, -0.3582, -0.4315), (0.4878, -0.4244, -0.4315), (0.4983, 0.4412, -0.5274), (0.4983, 0.3739, -0.5274), (0.4983, 0.3066, -0.5274), (0.4983, 0.2393, -0.5274), (0.4983, 0.172, -0.5274), (0.4983, 0.1047, -0.5274), (0.4983, 0.0374, -0.5274), (0.4983, -0.02989, -0.5274), (0.4983, -0.09718, -0.5274), (0.4983, -0.1645, -0.5274), (0.4983, -0.2318, -0.5274), (0.4983, -0.2991, -0.5274), (0.4983, -0.3664, -0.5274), (0.4983, -0.4337, -0.5274), (0.3713, 0.2886, 0.1038), (0.3713, 0.2457, 0.1038), (0.3713, 0.2028, 0.1038), (0.3713, 0.1599, 0.1038), (0.3713, 0.117, 0.1038), (0.3713, 0.0741, 0.1038), (0.3713, 0.0312, 0.1038), (0.3713, -0.01169, 0.1038), (0.3713, -0.05458, 0.1038), (0.3713, -0.09748, 0.1038), (0.3713, -0.1404, 0.1038), (0.3713, -0.1833, 0.1038), (0.3713, -0.2262, 0.1038), (0.3713, -0.2691, 0.1038), (0.314, 0.1497, 0.1285), (0.314, 0.1264, 0.1285), (0.314, 0.1032, 0.1285), (0.314, 0.07986, 0.1285), (0.314, 0.05658, 0.1285), (0.314, 0.03329, 0.1285), (0.314, 0.009998, 0.1285), (0.314, -0.01329, 0.1285), (0.314, -0.03658, 0.1285), (0.314, -0.05987, 0.1285), (0.314, -0.08316, 0.1285), (0.314, -0.1064, 0.1285), (0.314, -0.1297, 0.1285), (0.314, -0.153, 0.1285), (0.4991, -0.469, -0.8114), (0.4991, -0.3994, -0.8114), (0.4991, -0.3298, -0.8114), (0.4991, -0.2601, -0.8114), (0.4991, -0.1905, -0.8114), (0.4991, -0.1209, -0.8114), (0.4991, -0.05125, -0.8114), (0.4991, 0.01838, -0.8114), (0.4991, 0.08801, -0.8114), (0.4991, 0.1576, -0.8114), (0.4991, 0.2273, -0.8114), (0.4991, 0.2969, -0.8114), (0.4991, 0.3665, -0.8114), (0.4991, 0.4362, -0.8114), (0.5159, -0.4689, -0.7586), (0.5159, -0.3982, -0.7587), (0.5159, -0.3274, -0.7588), (0.5159, -0.2567, -0.7589), (0.5159, -0.1859, -0.759), (0.5159, -0.1152, -0.759), (0.5159, -0.04443, -0.7591), (0.5159, 0.02632, -0.7592), (0.5159, 0.09708, -0.7593), (0.5159, 0.1678, -0.7593), (0.5159, 0.2386, -0.7594), (0.5159, 0.3093, -0.7595), (0.5159, 0.3801, -0.7596), (0.5159, 0.4508, -0.7597), (0.3283, 0.1844, 0.1223), (0.3283, 0.1562, 0.1223), (0.3283, 0.1281, 0.1223), (0.3283, 0.09987, 0.1223), (0.3283, 0.07168, 0.1223), (0.3283, 0.04349, 0.1223), (0.3283, 0.0153, 0.1223), (0.3283, -0.01289, 0.1223), (0.3283, -0.04108, 0.1223), (0.3283, -0.06927, 0.1223), (0.3283, -0.09746, 0.1223), (0.3283, -0.1256, 0.1223), (0.3283, -0.1538, 0.1223), (0.3283, -0.182, 0.1223), (0.4597, 0.5209, -0.6233), (0.4086, 0.5209, -0.6233), (0.3575, 0.5209, -0.6233), (0.3064, 0.5209, -0.6233), (0.2554, 0.5209, -0.6233), (0.2043, 0.5209, -0.6233), (0.1532, 0.5209, -0.6233), (0.1021, 0.5209, -0.6233), (0.05107, 0.5209, -0.6233), (0.05107, -0.5188, -0.6208), (0.1021, -0.5188, -0.6208), (0.1532, -0.5188, -0.6208), (0.2043, -0.5188, -0.6208), (0.2554, -0.5188, -0.6208), (0.3064, -0.5188, -0.6208), (0.3575, -0.5188, -0.6208), (0.4086, -0.5188, -0.6208), (0.4597, -0.5188, -0.6208), (0.4358, 0.4918, -0.8353), (0.3874, 0.4918, -0.8353), (0.339, 0.4918, -0.8353), (0.2905, 0.4918, -0.8353), (0.2421, 0.4918, -0.8353), (0.1937, 0.4918, -0.8353), (0.1453, 0.4918, -0.8353), (0.09685, 0.4918, -0.8353), (0.04842, 0.4918, -0.8353), (0.04842, -0.5221, -0.8353), (0.09685, -0.5221, -0.8353), (0.1453, -0.5221, -0.8353), (0.1937, -0.5221, -0.8353), (0.2421, -0.5221, -0.8353), (0.2905, -0.5221, -0.8353), (0.339, -0.5221, -0.8353), (0.3874, -0.5221, -0.8353), (0.4358, -0.5221, -0.8353), (0.05156, -0.5369, -0.7294), (0.1031, -0.5369, -0.7294), (0.1547, -0.5369, -0.7294), (0.2062, -0.5369, -0.7294), (0.2578, -0.5369, -0.7294), (0.3094, -0.5369, -0.7294), (0.3609, -0.5369, -0.7294), (0.4125, -0.5369, -0.7294), (0.464, -0.5369, -0.7294), (0.464, 0.5212, -0.7319), (0.4125, 0.5212, -0.7319), (0.3609, 0.5212, -0.7319), (0.3094, 0.5212, -0.7319), (0.2578, 0.5212, -0.7319), (0.2062, 0.5212, -0.7319), (0.1547, 0.5212, -0.7319), (0.1031, 0.5212, -0.7319), (0.05156, 0.5212, -0.7319), (0.05162, -0.5402, -0.7836), (0.1032, -0.5402, -0.7836), (0.1549, -0.5402, -0.7836), (0.2065, -0.5402, -0.7836), (0.2581, -0.5402, -0.7836), (0.3097, -0.5402, -0.7836), (0.3614, -0.5402, -0.7836), (0.413, -0.5402, -0.7836), (0.4646, -0.5402, -0.7836), (0.4646, 0.5219, -0.7836), (0.413, 0.5219, -0.7836), (0.3614, 0.5219, -0.7836), (0.3097, 0.5219, -0.7836), (0.2581, 0.5219, -0.7836), (0.2065, 0.5219, -0.7836), (0.1549, 0.5219, -0.7836), (0.1032, 0.5219, -0.7836), (0.05162, 0.5219, -0.7836), (0.4302, -0.4735, -0.3396), (0.3824, -0.4735, -0.3396), (0.3346, -0.4735, -0.3396), (0.2868, -0.4735, -0.3396), (0.239, -0.4735, -0.3396), (0.1912, -0.4735, -0.3396), (0.1434, -0.4735, -0.3396), (0.09561, -0.4735, -0.3396), (0.0478, -0.4735, -0.3396), (0.0478, 0.488, -0.3396), (0.09561, 0.488, -0.3396), (0.1434, 0.488, -0.3396), (0.1912, 0.488, -0.3396), (0.239, 0.488, -0.3396), (0.2868, 0.488, -0.3396), (0.3346, 0.488, -0.3396), (0.3824, 0.488, -0.3396), (0.4302, 0.488, -0.3396), (0.4145, -0.4427, -0.2214), (0.3685, -0.4427, -0.2214), (0.3224, -0.4427, -0.2214), (0.2763, -0.4427, -0.2214), (0.2303, -0.4427, -0.2214), (0.1842, -0.4427, -0.2214), (0.1382, -0.4427, -0.2214), (0.09211, -0.4427, -0.2214), (0.04606, -0.4427, -0.2214), (0.04606, 0.4672, -0.2214), (0.09211, 0.4672, -0.2214), (0.1382, 0.4672, -0.2214), (0.1842, 0.4672, -0.2214), (0.2303, 0.4672, -0.2214), (0.2763, 0.4672, -0.2214), (0.3224, 0.4672, -0.2214), (0.3685, 0.4672, -0.2214), (0.4145, 0.4672, -0.2214), (0.4005, -0.4188, -0.1182), (0.356, -0.4188, -0.1182), (0.3115, -0.4188, -0.1182), (0.267, -0.4188, -0.1182), (0.2225, -0.4188, -0.1182), (0.178, -0.4188, -0.1182), (0.1335, -0.4188, -0.1182), (0.08899, -0.4188, -0.1182), (0.0445, -0.4188, -0.1182), (0.0445, 0.4485, -0.1182), (0.08899, 0.4485, -0.1182), (0.1335, 0.4485, -0.1182), (0.178, 0.4485, -0.1182), (0.2225, 0.4485, -0.1182), (0.267, 0.4485, -0.1182), (0.3115, 0.4485, -0.1182), (0.356, 0.4485, -0.1182), (0.4005, 0.4485, -0.1182), (0.3856, -0.3983, -0.02747), (0.3428, -0.3983, -0.02747), (0.2999, -0.3983, -0.02747), (0.2571, -0.3983, -0.02747), (0.2142, -0.3983, -0.02747), (0.1714, -0.3983, -0.02747), (0.1285, -0.3983, -0.02747), (0.0857, -0.3983, -0.02747), (0.04285, -0.3983, -0.02747), (0.04285, 0.4279, -0.02747), (0.0857, 0.4279, -0.02747), (0.1285, 0.4279, -0.02747), (0.1714, 0.4279, -0.02747), (0.2142, 0.4279, -0.02747), (0.2571, 0.4279, -0.02747), (0.2999, 0.4279, -0.02747), (0.3428, 0.4279, -0.02747), (0.3856, 0.4279, -0.02747), (0.3533, -0.3498, 0.07129), (0.3141, -0.3498, 0.07129), (0.2748, -0.3498, 0.07129), (0.2356, -0.3498, 0.07129), (0.1963, -0.3498, 0.07129), (0.157, -0.3498, 0.07129), (0.1178, -0.3498, 0.07129), (0.07852, -0.3498, 0.07129), (0.03926, -0.3498, 0.07129), (0.03926, 0.3921, 0.07129), (0.07852, 0.3921, 0.07129), (0.1178, 0.3921, 0.07129), (0.157, 0.3921, 0.07129), (0.1963, 0.3921, 0.07129), (0.2356, 0.3921, 0.07129), (0.2748, 0.3921, 0.07129), (0.3141, 0.3921, 0.07129), (0.3533, 0.3921, 0.07129), (0.04878, 0.5025, -0.4315), (0.09756, 0.5025, -0.4315), (0.1463, 0.5025, -0.4315), (0.1951, 0.5025, -0.4315), (0.2439, 0.5025, -0.4315), (0.2927, 0.5025, -0.4315), (0.3415, 0.5025, -0.4315), (0.3902, 0.5025, -0.4315), (0.439, 0.5025, -0.4315), (0.439, -0.4906, -0.4315), (0.3902, -0.4906, -0.4315), (0.3415, -0.4906, -0.4315), (0.2927, -0.4906, -0.4315), (0.2439, -0.4906, -0.4315), (0.1951, -0.4906, -0.4315), (0.1463, -0.4906, -0.4315), (0.09756, -0.4906, -0.4315), (0.04878, -0.4906, -0.4315), (0.4485, -0.5009, -0.5274), (0.3987, -0.5009, -0.5274), (0.3488, -0.5009, -0.5274), (0.299, -0.5009, -0.5274), (0.2492, -0.5009, -0.5274), (0.1993, -0.5009, -0.5274), (0.1495, -0.5009, -0.5274), (0.09966, -0.5009, -0.5274), (0.04983, -0.5009, -0.5274), (0.04983, 0.5085, -0.5274), (0.09966, 0.5085, -0.5274), (0.1495, 0.5085, -0.5274), (0.1993, 0.5085, -0.5274), (0.2492, 0.5085, -0.5274), (0.299, 0.5085, -0.5274), (0.3488, 0.5085, -0.5274), (0.3987, 0.5085, -0.5274), (0.4485, 0.5085, -0.5274), (0.3342, -0.3119, 0.1038), (0.297, -0.3119, 0.1038), (0.2599, -0.3119, 0.1038), (0.2228, -0.3119, 0.1038), (0.1856, -0.3119, 0.1038), (0.1485, -0.3119, 0.1038), (0.1114, -0.3119, 0.1038), (0.07426, -0.3119, 0.1038), (0.03713, -0.3119, 0.1038), (0.03713, 0.3315, 0.1038), (0.07426, 0.3315, 0.1038), (0.1114, 0.3315, 0.1038), (0.1485, 0.3315, 0.1038), (0.1856, 0.3315, 0.1038), (0.2228, 0.3315, 0.1038), (0.2599, 0.3315, 0.1038), (0.297, 0.3315, 0.1038), (0.3342, 0.3315, 0.1038), (0.04991, -0.5387, -0.8114), (0.09982, -0.5387, -0.8114), (0.1497, -0.5387, -0.8114), (0.1996, -0.5387, -0.8114), (0.2495, -0.5387, -0.8114), (0.2995, -0.5387, -0.8114), (0.3494, -0.5387, -0.8114), (0.3993, -0.5387, -0.8114), (0.4492, -0.5387, -0.8114), (0.4492, 0.5058, -0.8114), (0.3993, 0.5058, -0.8114), (0.3494, 0.5058, -0.8114), (0.2995, 0.5058, -0.8114), (0.2495, 0.5058, -0.8114), (0.1996, 0.5058, -0.8114), (0.1497, 0.5058, -0.8114), (0.09982, 0.5058, -0.8114), (0.04991, 0.5058, -0.8114), (0.4643, 0.5216, -0.7597), (0.4128, 0.5216, -0.7597), (0.3612, 0.5216, -0.7597), (0.3096, 0.5216, -0.7597), (0.258, 0.5216, -0.7597), (0.2064, 0.5216, -0.7597), (0.1548, 0.5216, -0.7597), (0.1032, 0.5216, -0.7597), (0.05159, 0.5216, -0.7597), (0.05159, -0.5397, -0.7586), (0.1032, -0.5397, -0.7586), (0.1548, -0.5397, -0.7586), (0.2064, -0.5397, -0.7586), (0.258, -0.5397, -0.7586), (0.3096, -0.5397, -0.7586), (0.3612, -0.5397, -0.7586), (0.4128, -0.5397, -0.7586), (0.4643, -0.5397, -0.7586), (0.2955, -0.2102, 0.1223), (0.2627, -0.2102, 0.1223), (0.2298, -0.2102, 0.1223), (0.197, -0.2102, 0.1223), (0.1642, -0.2102, 0.1223), (0.1313, -0.2102, 0.1223), (0.0985, -0.2102, 0.1223), (0.06567, -0.2102, 0.1223), (0.03283, -0.2102, 0.1223), (0.03283, 0.2126, 0.1223), (0.06567, 0.2126, 0.1223), (0.0985, 0.2126, 0.1223), (0.1313, 0.2126, 0.1223), (0.1642, 0.2126, 0.1223), (0.197, 0.2126, 0.1223), (0.2298, 0.2126, 0.1223), (0.2627, 0.2126, 0.1223), (0.2955, 0.2126, 0.1223), (0.4358, 0.4242, -0.8353), (0.3874, 0.4242, -0.8353), (0.339, 0.4242, -0.8353), (0.2905, 0.4242, -0.8353), (0.2421, 0.4242, -0.8353), (0.1937, 0.4242, -0.8353), (0.1453, 0.4242, -0.8353), (0.109, 0.4197, -0.8397), (0.06059, 0.4197, -0.8397), (0.4358, 0.3566, -0.8353), (0.3874, 0.3566, -0.8353), (0.339, 0.3566, -0.8353), (0.2905, 0.3566, -0.8353), (0.2421, 0.3566, -0.8353), (0.4358, 0.2891, -0.8353), (0.3874, 0.2891, -0.8353), (0.339, 0.2891, -0.8353), (0.4358, 0.2215, -0.8353), (0.3874, 0.2215, -0.8353), (0.4358, 0.1539, -0.8353), (0.4358, 0.08628, -0.8353), (0.4358, 0.01868, -0.8353), (0.4358, -0.04891, -0.8353), (0.4358, -0.1165, -0.8353), (0.4358, -0.1841, -0.8353), (0.3874, -0.1841, -0.8353), (0.4358, -0.2517, -0.8353), (0.3874, -0.2517, -0.8353), (0.339, -0.2517, -0.8353), (0.4358, -0.3193, -0.8353), (0.3874, -0.3193, -0.8353), (0.339, -0.3193, -0.8353), (0.2905, -0.3193, -0.8353), (0.4358, -0.3869, -0.8353), (0.3874, -0.3869, -0.8353), (0.339, -0.3869, -0.8353), (0.2905, -0.3869, -0.8353), (0.2421, -0.3869, -0.8353), (0.1937, -0.3869, -0.8353), (0.4358, -0.4545, -0.8353), (0.3874, -0.4545, -0.8353), (0.339, -0.4545, -0.8353), (0.2905, -0.4545, -0.8353), (0.2421, -0.4545, -0.8353), (0.1937, -0.4545, -0.8353), (0.1453, -0.4545, -0.8353), (0.09685, -0.4545, -0.8353), (0.04842, -0.4545, -0.8353)], [(557, 322)], [(123, 0, 1, 139), (111, 140, 2, 122), (37, 141, 3), (139, 1, 4, 138), (122, 2, 5, 121), (37, 3, 6), (121, 5, 8, 120), (37, 6, 9), (138, 4, 7, 137), (137, 7, 10, 136), (120, 8, 11, 119), (37, 9, 12), (37, 12, 15), (136, 10, 13, 135), (119, 11, 14, 118), (135, 13, 16, 134), (37, 15, 18), (37, 18, 20), (134, 16, 19, 133), (133, 19, 21, 132), (37, 20, 22), (132, 21, 23, 131), (37, 22, 24), (131, 23, 25, 130), (37, 24, 27), (130, 25, 28, 129), (37, 27, 30), (129, 28, 31, 128), (117, 29, 32, 116), (37, 30, 33), (128, 31, 34, 127), (116, 32, 35, 115), (37, 33, 36), (115, 35, 39, 114), (37, 36, 40), (127, 34, 38, 126), (126, 38, 41, 125), (114, 39, 42, 113), (37, 40, 43), (113, 42, 45, 112), (37, 43, 46), (125, 41, 44, 124), (143, 142, 224, 208), (48, 47, 109, 110), (54, 53, 51, 52), (50, 49, 47, 48), (56, 55, 53, 54), (52, 51, 49, 50), (72, 71, 69, 70), (68, 67, 65, 66), (70, 69, 67, 68), (66, 65, 63, 64), (78, 77, 75, 76), (74, 73, 71, 72), (80, 79, 77, 78), (76, 75, 73, 74), (58, 57, 55, 56), (84, 83, 81, 82), (86, 85, 83, 84), (82, 81, 79, 80), (88, 87, 85, 86), (94, 93, 91, 92), (90, 89, 87, 88), (96, 95, 93, 94), (92, 91, 89, 90), (100, 99, 97, 98), (60, 59, 57, 58), (102, 101, 99, 100), (98, 97, 95, 96), (104, 103, 101, 102), (106, 105, 103, 104), (141, 111, 122, 3), (108, 107, 105, 106), (110, 109, 107, 108), (3, 122, 121, 6), (6, 121, 120, 9), (9, 120, 119, 12), (30, 117, 116, 33), (12, 119, 118, 15), (33, 116, 115, 36), (43, 113, 112, 46), (62, 61, 59, 60), (36, 115, 114, 40), (40, 114, 113, 43), (140, 123, 139, 2), (2, 139, 138, 5), (5, 138, 137, 8), (8, 137, 136, 11), (11, 136, 135, 14), (42, 125, 124, 45), (26, 130, 129, 29), (29, 129, 128, 32), (32, 128, 127, 35), (14, 135, 134, 17), (35, 127, 126, 39), (39, 126, 125, 42), (64, 63, 61, 62), (134, 133, 68, 70, 72, 74, 76, 17), (64, 62, 132, 133, 68, 66), (58, 56, 131, 132, 62, 60), (56, 54, 52, 130, 131), (26, 48, 50, 52, 130), (29, 117, 108, 110, 48, 26), (30, 100, 102, 104, 106, 108, 117), (22, 94, 96, 98, 100, 30, 27, 24), (18, 88, 90, 92, 94, 22, 20), (118, 80, 82, 84, 86, 88, 18, 15), (17, 76, 78, 80, 118, 14), (173, 172, 243, 226), (142, 158, 223, 224), (171, 170, 242, 225), (65, 67, 192, 191), (81, 83, 201, 200), (156, 155, 219, 220), (161, 162, 234, 233), (154, 153, 217, 218), (83, 85, 202, 201), (163, 164, 236, 235), (159, 160, 232, 256), (158, 157, 221, 223), (169, 168, 240, 241), (190, 159, 256, 255), (77, 79, 199, 198), (152, 151, 222, 216), (200, 201, 267, 266), (166, 167, 239, 238), (187, 188, 253, 252), (79, 81, 200, 199), (157, 156, 220, 221), (164, 165, 237, 236), (185, 186, 251, 250), (63, 65, 191, 197), (155, 154, 218, 219), (162, 163, 235, 234), (189, 190, 255, 254), (67, 69, 193, 192), (153, 152, 216, 217), (160, 161, 233, 232), (183, 184, 249, 248), (149, 148, 213, 214), (151, 95, 207, 222), (180, 179, 228, 229), (145, 144, 209, 210), (182, 181, 246, 247), (147, 146, 211, 212), (93, 95, 207, 206), (63, 150, 215, 197), (188, 189, 254, 253), (150, 149, 214, 215), (186, 187, 252, 251), (148, 147, 212, 213), (184, 185, 250, 249), (146, 145, 210, 211), (89, 91, 205, 204), (178, 177, 244, 245), (73, 75, 196, 195), (144, 143, 208, 209), (176, 175, 230, 231), (237, 238, 312, 311), (198, 199, 265, 264), (208, 224, 290, 274), (226, 243, 317, 294), (197, 191, 257, 263), (224, 223, 289, 290), (225, 242, 316, 291), (192, 193, 259, 258), (562, 338, 293, 563), (233, 234, 308, 307), (195, 196, 262, 261), (218, 217, 283, 284), (235, 236, 310, 309), (256, 232, 306, 330), (193, 194, 260, 259), (223, 221, 287, 289), (241, 240, 314, 315), (255, 256, 330, 329), (191, 192, 258, 257), (216, 222, 288, 282), (238, 239, 313, 312), (253, 561, 560, 252), (221, 220, 286, 287), (533, 297, 296, 534), (250, 251, 325, 324), (219, 218, 284, 285), (234, 235, 309, 308), (254, 255, 329, 328), (217, 216, 282, 283), (232, 233, 307, 306), (248, 249, 323, 322), (214, 213, 279, 280), (222, 207, 273, 288), (229, 228, 300, 301), (210, 209, 275, 276), (247, 246, 320, 321), (212, 211, 277, 278), (197, 215, 281, 263), (253, 254, 328, 327), (215, 214, 280, 281), (251, 252, 326, 325), (220, 219, 285, 299, 326, 252, 253, 327, 298, 286), (249, 250, 324, 323), (211, 210, 276, 277), (245, 244, 318, 319), (209, 208, 274, 275), (231, 230, 302, 303), (203, 204, 270, 269), (248, 247, 321, 322), (165, 166, 238, 237), (85, 87, 203, 202), (170, 169, 241, 242), (168, 167, 239, 240), (175, 174, 227, 230), (71, 73, 195, 194), (177, 176, 231, 244), (179, 178, 245, 228), (91, 93, 206, 205), (172, 171, 225, 243), (174, 173, 226, 227), (87, 89, 204, 203), (75, 77, 198, 196), (69, 71, 194, 193), (181, 180, 229, 246), (183, 182, 247, 248), (261, 262, 294, 317), (266, 267, 318, 303), (263, 281, 336, 313), (281, 280, 335, 336), (532, 292, 297, 533), (267, 268, 319, 318), (274, 290, 292, 297), (277, 276, 331, 332), (259, 260, 291, 316), (290, 289, 293, 292), (264, 265, 302, 295), (262, 264, 295, 294), (275, 274, 297, 296), (563, 293, 292, 532), (269, 270, 301, 300), (265, 266, 303, 302), (284, 283, 305, 304), (327, 328, 338, 298), (323, 324, 305, 337), (311, 312, 335, 334), (534, 296, 331, 535), (330, 306, 297, 292), (307, 308, 331, 296), (324, 325, 304, 305), (328, 329, 293, 338), (306, 307, 296, 297), (325, 326, 299, 304), (312, 313, 336, 335), (308, 309, 332, 331), (322, 323, 337, 339), (329, 330, 292, 293), (253, 298, 338, 562, 561), (309, 310, 333, 332), (278, 277, 332, 333), (270, 271, 320, 301), (257, 258, 315, 314), (276, 275, 296, 331), (288, 273, 322, 339), (280, 279, 334, 335), (268, 269, 300, 319), (272, 273, 322, 321), (283, 282, 337, 305), (285, 284, 304, 299), (287, 286, 298, 338), (260, 261, 317, 291), (282, 288, 339, 337), (271, 272, 321, 320), (258, 259, 316, 315), (289, 287, 338, 293), (263, 257, 314, 313), (242, 241, 315, 316), (202, 203, 269, 268), (240, 239, 313, 314), (194, 195, 261, 260), (230, 227, 295, 302), (196, 198, 264, 262), (244, 231, 303, 318), (204, 205, 271, 270), (228, 245, 319, 300), (206, 207, 273, 272), (243, 225, 291, 317), (199, 200, 266, 265), (227, 226, 294, 295), (201, 202, 268, 267), (246, 229, 301, 320), (205, 206, 272, 271), (727, 340, 402, 724), (502, 507, 462, 461), (739, 382, 380, 738), (376, 378, 423, 422), (342, 344, 406, 404), (741, 384, 382, 739), (348, 350, 409, 408), (750, 362, 360, 745), (506, 529, 437, 467), (732, 342, 340, 727), (527, 508, 439, 438), (378, 380, 424, 423), (392, 394, 431, 430), (366, 368, 418, 417), (743, 386, 384, 741), (364, 366, 417, 416), (755, 364, 362, 750), (515, 516, 447, 446), (737, 344, 342, 732), (528, 509, 456, 455), (388, 390, 429, 428), (520, 519, 452, 451), (390, 392, 430, 429), (744, 388, 386, 743), (346, 348, 408, 407), (726, 366, 364, 755), (512, 526, 466, 465), (742, 346, 344, 737), (529, 510, 436, 437), (354, 356, 412, 411), (521, 502, 461, 460), (374, 376, 422, 421), (746, 390, 388, 744), (386, 388, 428, 427), (728, 368, 366, 726), (501, 531, 454, 453), (747, 348, 346, 742), (509, 511, 457, 456), (350, 352, 410, 409), (522, 503, 464, 463), (358, 360, 414, 413), (748, 392, 390, 746), (370, 372, 420, 419), (729, 370, 368, 728), (516, 523, 448, 447), (752, 350, 348, 747), (503, 512, 465, 464), (352, 354, 411, 410), (523, 504, 449, 448), (340, 342, 404, 405), (749, 394, 392, 748), (362, 364, 416, 415), (731, 372, 370, 729), (508, 517, 440, 439), (725, 352, 350, 752), (505, 521, 460, 459), (372, 374, 421, 420), (524, 520, 451, 450), (402, 340, 405, 435), (751, 396, 394, 749), (344, 346, 407, 406), (733, 374, 372, 731), (510, 527, 438, 436), (730, 354, 352, 725), (530, 513, 445, 444), (398, 400, 434, 433), (525, 505, 459, 458), (384, 386, 427, 426), (753, 398, 396, 751), (396, 398, 433, 432), (734, 376, 374, 733), (514, 530, 444, 443), (735, 356, 354, 730), (500, 514, 443, 442), (382, 384, 426, 425), (504, 524, 450, 449), (368, 370, 419, 418), (754, 400, 398, 753), (380, 382, 425, 424), (736, 378, 376, 734), (517, 518, 441, 440), (740, 358, 356, 735), (507, 522, 463, 462), (519, 501, 453, 452), (526, 506, 467, 466), (394, 396, 432, 431), (724, 402, 400, 754), (360, 362, 415, 414), (738, 380, 378, 736), (511, 525, 458, 457), (400, 402, 435, 434), (513, 515, 446, 445), (518, 500, 442, 441), (422, 423, 488, 497), (745, 360, 358, 740), (531, 528, 455, 454), (356, 358, 413, 412), (409, 410, 468, 469), (413, 414, 496, 493), (425, 426, 481, 491), (434, 435, 482, 483), (420, 421, 470, 471), (430, 431, 476, 484), (408, 409, 469, 499), (417, 418, 479, 477), (410, 411, 495, 468), (411, 412, 494, 495), (426, 427, 480, 481), (412, 413, 493, 494), (404, 406, 486, 489), (418, 419, 472, 479), (427, 428, 474, 480), (407, 408, 499, 485), (416, 417, 477, 478), (432, 433, 492, 475), (415, 416, 478, 498), (431, 432, 475, 476), (424, 425, 491, 487), (421, 422, 497, 470), (428, 429, 473, 474), (405, 404, 489, 490), (433, 434, 483, 492), (419, 420, 471, 472), (423, 424, 487, 488), (414, 415, 498, 496), (406, 407, 485, 486), (435, 405, 490, 482), (429, 430, 484, 473), (497, 488, 528, 531), (469, 468, 500, 518), (493, 496, 515, 513), (491, 481, 525, 511), (483, 482, 506, 526), (471, 470, 501, 519), (484, 476, 522, 507), (499, 469, 518, 517), (477, 479, 524, 504), (468, 495, 514, 500), (495, 494, 530, 514), (481, 480, 505, 525), (494, 493, 513, 530), (489, 486, 527, 510), (479, 472, 520, 524), (480, 474, 521, 505), (485, 499, 517, 508), (478, 477, 504, 523), (475, 492, 512, 503), (498, 478, 523, 516), (476, 475, 503, 522), (487, 491, 511, 509), (470, 497, 531, 501), (474, 473, 502, 521), (490, 489, 510, 529), (492, 483, 526, 512), (472, 471, 519, 520), (488, 487, 509, 528), (496, 498, 516, 515), (486, 485, 508, 527), (482, 490, 529, 506), (473, 484, 507, 502), (597, 596, 562, 563), (599, 598, 556, 557), (601, 600, 548, 549), (603, 602, 542, 543), (605, 604, 533, 534), (596, 606, 561, 562), (608, 607, 553, 554), (610, 609, 545, 546), (602, 611, 541, 542), (604, 612, 532, 533), (614, 613, 558, 559), (616, 615, 550, 551), (611, 617, 540, 541), (598, 618, 555, 556), (600, 619, 547, 548), (617, 620, 539, 540), (606, 621, 560, 561), (607, 622, 552, 553), (624, 623, 537, 538), (612, 597, 563, 532), (620, 624, 538, 539), (613, 599, 557, 558), (615, 601, 549, 550), (623, 625, 536, 537), (618, 608, 554, 555), (619, 610, 546, 547), (625, 626, 535, 536), (621, 614, 559, 560), (622, 616, 551, 552), (627, 603, 543, 544), (626, 605, 534, 535), (609, 627, 544, 545), (361, 584, 579, 359), (381, 577, 575, 379), (403, 594, 593, 401), (359, 579, 574, 357), (379, 575, 573, 377), (401, 593, 592, 399), (357, 574, 569, 355), (377, 573, 572, 375), (399, 592, 590, 397), (355, 569, 564, 353), (375, 572, 570, 373), (397, 590, 588, 395), (353, 564, 591, 351), (373, 570, 568, 371), (395, 588, 587, 393), (351, 591, 586, 349), (371, 568, 567, 369), (393, 587, 585, 391), (349, 586, 581, 347), (369, 567, 565, 367), (391, 585, 583, 389), (347, 581, 576, 345), (367, 565, 595, 365), (389, 583, 582, 387), (345, 576, 571, 343), (365, 595, 589, 363), (387, 582, 580, 385), (343, 571, 566, 341), (363, 589, 584, 361), (385, 580, 578, 383), (383, 578, 577, 381), (341, 566, 594, 403), (367, 365, 627, 609), (347, 345, 605, 626), (365, 363, 603, 627), (381, 379, 616, 622), (397, 395, 614, 621), (349, 347, 626, 625), (371, 369, 610, 619), (387, 385, 608, 618), (351, 349, 625, 623), (377, 375, 601, 615), (393, 391, 599, 613), (355, 353, 624, 620), (341, 403, 597, 612), (353, 351, 623, 624), (383, 381, 622, 607), (399, 397, 621, 606), (357, 355, 620, 617), (373, 371, 619, 600), (389, 387, 618, 598), (359, 357, 617, 611), (379, 377, 615, 616), (395, 393, 613, 614), (343, 341, 612, 604), (361, 359, 611, 602), (369, 367, 609, 610), (385, 383, 607, 608), (401, 399, 606, 596), (345, 343, 604, 605), (363, 361, 602, 603), (375, 373, 600, 601), (391, 389, 598, 599), (403, 401, 596, 597), (680, 649, 644, 675), (673, 642, 640, 671), (691, 628, 658, 689), (675, 644, 639, 670), (671, 640, 638, 669), (689, 658, 657, 688), (670, 639, 634, 665), (669, 638, 637, 668), (688, 657, 655, 686), (665, 634, 629, 660), (668, 637, 635, 666), (686, 655, 653, 684), (660, 629, 656, 687), (666, 635, 633, 664), (684, 653, 652, 683), (687, 656, 651, 682), (664, 633, 632, 663), (683, 652, 650, 681), (682, 651, 646, 677), (663, 632, 630, 661), (681, 650, 648, 679), (677, 646, 641, 672), (661, 630, 659, 690), (679, 648, 647, 678), (672, 641, 636, 667), (690, 659, 654, 685), (678, 647, 645, 676), (667, 636, 631, 662), (685, 654, 649, 680), (676, 645, 643, 674), (674, 643, 642, 673), (662, 631, 628, 691), (566, 662, 691, 594), (578, 674, 673, 577), (580, 676, 674, 578), (589, 685, 680, 584), (571, 667, 662, 566), (582, 678, 676, 580), (595, 690, 685, 589), (576, 672, 667, 571), (583, 679, 678, 582), (565, 661, 690, 595), (581, 677, 672, 576), (585, 681, 679, 583), (567, 663, 661, 565), (586, 682, 677, 581), (587, 683, 681, 585), (568, 664, 663, 567), (591, 687, 682, 586), (588, 684, 683, 587), (570, 666, 664, 568), (564, 660, 687, 591), (590, 686, 684, 588), (572, 668, 666, 570), (569, 665, 660, 564), (592, 688, 686, 590), (573, 669, 668, 572), (574, 670, 665, 569), (593, 689, 688, 592), (575, 671, 669, 573), (579, 675, 670, 574), (594, 691, 689, 593), (577, 673, 671, 575), (584, 680, 675, 579), (649, 713, 708, 644), (642, 706, 704, 640), (628, 692, 722, 658), (644, 708, 703, 639), (640, 704, 702, 638), (658, 722, 721, 657), (639, 703, 698, 634), (638, 702, 701, 637), (657, 721, 719, 655), (634, 698, 693, 629), (637, 701, 699, 635), (655, 719, 717, 653), (629, 693, 720, 656), (635, 699, 697, 633), (653, 717, 716, 652), (656, 720, 715, 651), (633, 697, 696, 632), (652, 716, 714, 650), (651, 715, 710, 646), (632, 696, 694, 630), (650, 714, 712, 648), (646, 710, 705, 641), (630, 694, 723, 659), (648, 712, 711, 647), (641, 705, 700, 636), (659, 723, 718, 654), (647, 711, 709, 645), (636, 700, 695, 631), (654, 718, 713, 649), (645, 709, 707, 643), (643, 707, 706, 642), (631, 695, 692, 628), (713, 745, 740, 708), (706, 738, 736, 704), (692, 724, 754, 722), (708, 740, 735, 703), (704, 736, 734, 702), (722, 754, 753, 721), (703, 735, 730, 698), (702, 734, 733, 701), (721, 753, 751, 719), (698, 730, 725, 693), (701, 733, 731, 699), (719, 751, 749, 717), (693, 725, 752, 720), (699, 731, 729, 697), (717, 749, 748, 716), (720, 752, 747, 715), (697, 729, 728, 696), (716, 748, 746, 714), (715, 747, 742, 710), (696, 728, 726, 694), (714, 746, 744, 712), (710, 742, 737, 705), (694, 726, 755, 723), (712, 744, 743, 711), (705, 737, 732, 700), (723, 755, 750, 718), (711, 743, 741, 709), (700, 732, 727, 695), (718, 750, 745, 713), (709, 741, 739, 707), (707, 739, 738, 706), (695, 727, 724, 692), (236, 237, 311, 334, 279, 213, 212, 278, 333, 310), (535, 331, 332, 536), (536, 332, 333, 537), (236, 538, 537, 333, 237), (237, 538, 333, 236), (237, 334, 335, 539, 538), (539, 335, 336, 540), (313, 541, 540, 336, 314), (314, 541, 336, 313), (541, 314, 315, 542), (542, 315, 316, 543), (543, 316, 291, 544), (544, 291, 317, 545), (545, 317, 294, 546), (546, 294, 295, 547), (547, 295, 302, 548), (548, 302, 303, 549), (549, 303, 318, 550), (550, 318, 319, 551), (551, 319, 300, 552), (552, 300, 301, 553), (553, 301, 320, 554), (554, 320, 321, 555), (555, 321, 322, 556), (339, 557, 556, 322, 337), (337, 557, 339, 322), (557, 337, 305, 558), (558, 305, 304, 559), (299, 252, 560, 559, 304), (759, 758, 762, 763), (987, 756, 760, 988), (916, 757, 761, 917), (917, 761, 765, 918), (763, 762, 766, 767), (988, 760, 764, 989), (989, 764, 768, 990), (918, 765, 769, 919), (767, 766, 770, 771), (771, 770, 774, 775), (990, 768, 772, 991), (919, 769, 773, 920), (1067, 1060, 776, 992), (1065, 1061, 777, 921), (1063, 1062, 778, 779), (779, 778, 782, 783), (992, 776, 780, 993), (921, 777, 781, 922), (993, 780, 784, 994), (922, 781, 785, 923), (783, 782, 786, 787), (994, 784, 788, 995), (923, 785, 789, 924), (787, 786, 790, 791), (1039, 1040, 792, 996), (1037, 1041, 793, 925), (1043, 1042, 794, 795), (996, 792, 796, 997), (925, 793, 797, 926), (795, 794, 798, 799), (997, 796, 800, 998), (926, 797, 801, 927), (799, 798, 802, 803), (927, 801, 805, 928), (803, 802, 806, 807), (998, 800, 804, 999), (999, 804, 808, 1000), (928, 805, 809, 929), (807, 806, 810, 811), (929, 809, 813, 930), (811, 810, 814, 815), (1000, 808, 812, 1001), (1001, 812, 816, 1002), (930, 813, 817, 931), (815, 814, 818, 819), (819, 818, 822, 823), (1002, 816, 820, 1003), (931, 817, 821, 932), (1003, 820, 824, 1004), (932, 821, 825, 933), (823, 822, 826, 827), (1004, 824, 828, 1005), (933, 825, 829, 934), (827, 826, 830, 831), (1005, 828, 832, 1006), (934, 829, 833, 935), (831, 830, 834, 835), (1006, 832, 836, 1007), (935, 833, 837, 936), (835, 834, 838, 839), (1007, 836, 840, 1008), (936, 837, 841, 937), (839, 838, 842, 843), (1008, 840, 844, 1009), (937, 841, 845, 938), (843, 842, 846, 847), (1009, 844, 848, 1010), (938, 845, 849, 939), (847, 846, 850, 851), (1051, 1047, 852, 1011), (1045, 1048, 853, 940), (1050, 1049, 854, 855), (940, 853, 857, 941), (855, 854, 858, 859), (1011, 852, 856, 1012), (1012, 856, 860, 1013), (941, 857, 861, 942), (859, 858, 862, 863), (863, 862, 866, 867), (1013, 860, 864, 1014), (942, 861, 865, 943), (1014, 864, 868, 1015), (943, 865, 869, 944), (867, 866, 870, 871), (871, 870, 874, 875), (1015, 868, 872, 1016), (944, 869, 873, 945), (1016, 872, 876, 1017), (945, 873, 877, 946), (875, 874, 878, 879), (1017, 876, 880, 1018), (946, 877, 881, 947), (879, 878, 882, 883), (1018, 880, 756, 987), (947, 881, 757, 916), (883, 882, 758, 759), (881, 915, 884, 757), (877, 914, 915, 881), (873, 913, 914, 877), (869, 912, 913, 873), (865, 911, 912, 869), (861, 910, 911, 865), (857, 909, 910, 861), (853, 908, 909, 857), (1048, 1044, 908, 853), (845, 906, 907, 849), (841, 905, 906, 845), (837, 904, 905, 841), (833, 903, 904, 837), (829, 902, 903, 833), (825, 901, 902, 829), (821, 900, 901, 825), (817, 899, 900, 821), (813, 898, 899, 817), (809, 897, 898, 813), (805, 896, 897, 809), (801, 895, 896, 805), (797, 894, 895, 801), (793, 893, 894, 797), (1041, 1036, 893, 793), (785, 891, 892, 789), (781, 890, 891, 785), (777, 889, 890, 781), (1061, 1064, 889, 777), (769, 887, 888, 773), (765, 886, 887, 769), (761, 885, 886, 765), (757, 884, 885, 761), (882, 947, 916, 758), (878, 946, 947, 882), (874, 945, 946, 878), (870, 944, 945, 874), (866, 943, 944, 870), (862, 942, 943, 866), (858, 941, 942, 862), (854, 940, 941, 858), (1049, 1045, 940, 854), (846, 938, 939, 850), (842, 937, 938, 846), (838, 936, 937, 842), (834, 935, 936, 838), (830, 934, 935, 834), (826, 933, 934, 830), (822, 932, 933, 826), (818, 931, 932, 822), (814, 930, 931, 818), (810, 929, 930, 814), (806, 928, 929, 810), (802, 927, 928, 806), (798, 926, 927, 802), (794, 925, 926, 798), (1042, 1037, 925, 794), (786, 923, 924, 790), (782, 922, 923, 786), (778, 921, 922, 782), (1062, 1065, 921, 778), (770, 919, 920, 774), (766, 918, 919, 770), (762, 917, 918, 766), (758, 916, 917, 762), (915, 979, 948, 884), (914, 978, 979, 915), (913, 977, 978, 914), (912, 976, 977, 913), (911, 975, 976, 912), (910, 974, 975, 911), (909, 973, 974, 910), (908, 972, 973, 909), (1044, 1046, 972, 908), (906, 970, 971, 907), (905, 969, 970, 906), (904, 968, 969, 905), (903, 967, 968, 904), (902, 966, 967, 903), (901, 965, 966, 902), (900, 964, 965, 901), (899, 963, 964, 900), (898, 962, 963, 899), (897, 961, 962, 898), (896, 960, 961, 897), (895, 959, 960, 896), (894, 958, 959, 895), (893, 957, 958, 894), (1036, 1038, 957, 893), (891, 955, 956, 892), (890, 954, 955, 891), (889, 953, 954, 890), (1064, 1066, 953, 889), (887, 951, 952, 888), (886, 950, 951, 887), (885, 949, 950, 886), (884, 948, 949, 885), (1056, 1058, 986, 984), (1054, 1057, 985, 982), (1053, 1056, 984, 981), (1055, 1054, 982, 983), (1057, 1053, 981, 985), (1059, 1052, 980, 1019), (1058, 1059, 1019, 986), (979, 1018, 987, 948), (978, 1017, 1018, 979), (977, 1016, 1017, 978), (976, 1015, 1016, 977), (975, 1014, 1015, 976), (974, 1013, 1014, 975), (973, 1012, 1013, 974), (972, 1011, 1012, 973), (1046, 1051, 1011, 972), (970, 1009, 1010, 971), (969, 1008, 1009, 970), (968, 1007, 1008, 969), (967, 1006, 1007, 968), (966, 1005, 1006, 967), (965, 1004, 1005, 966), (964, 1003, 1004, 965), (963, 1002, 1003, 964), (962, 1001, 1002, 963), (961, 1000, 1001, 962), (960, 999, 1000, 961), (959, 998, 999, 960), (958, 997, 998, 959), (957, 996, 997, 958), (1038, 1039, 996, 957), (955, 994, 995, 956), (954, 993, 994, 955), (953, 992, 993, 954), (1066, 1067, 992, 953), (951, 990, 991, 952), (950, 989, 990, 951), (949, 988, 989, 950), (948, 987, 988, 949), (1034, 1035, 1027, 1026), (1032, 1034, 1026, 1024), (1030, 1033, 1025, 1022), (1029, 1032, 1024, 1021), (1031, 1030, 1022, 1023), (1033, 1029, 1021, 1025), (1035, 1028, 1020, 1027), (995, 788, 1028, 1035), (924, 789, 1029, 1033), (791, 790, 1030, 1031), (789, 892, 1032, 1029), (790, 924, 1033, 1030), (892, 956, 1034, 1032), (956, 995, 1035, 1034), (1026, 1027, 1039, 1038), (1024, 1026, 1038, 1036), (1022, 1025, 1037, 1042), (1021, 1024, 1036, 1041), (1023, 1022, 1042, 1043), (1025, 1021, 1041, 1037), (1027, 1020, 1040, 1039), (986, 1019, 1051, 1046), (984, 986, 1046, 1044), (982, 985, 1045, 1049), (981, 984, 1044, 1048), (983, 982, 1049, 1050), (985, 981, 1048, 1045), (1019, 980, 1047, 1051), (971, 1010, 1059, 1058), (1010, 848, 1052, 1059), (939, 849, 1053, 1057), (851, 850, 1054, 1055), (849, 907, 1056, 1053), (850, 939, 1057, 1054), (907, 971, 1058, 1056), (952, 991, 1067, 1066), (888, 952, 1066, 1064), (774, 920, 1065, 1062), (773, 888, 1064, 1061), (775, 774, 1062, 1063), (920, 773, 1061, 1065), (991, 772, 1060, 1067), (437, 816, 820, 467), (436, 812, 816, 437), (438, 808, 812, 436), (439, 804, 808, 438), (440, 800, 804, 439), (441, 796, 800, 440), (441, 442, 792, 796), (443, 444, 784, 788), (443, 788, 1028, 442), (1028, 442, 1020), (1020, 442, 1040), (792, 1040, 442), (445, 780, 784, 444), (446, 776, 780, 445), (447, 772, 1060, 776, 446), (448, 768, 772, 447), (449, 764, 768, 448), (450, 760, 764, 449), (451, 756, 760, 450), (452, 880, 756, 451), (453, 876, 880, 452), (454, 872, 876, 453), (455, 868, 872, 454), (456, 864, 868, 455), (457, 860, 864, 456), (458, 856, 860, 457), (459, 852, 856, 458), (460, 848, 1052, 980, 1047, 852, 459), (460, 461, 844, 848), (462, 840, 844, 461), (462, 463, 836, 840), (464, 832, 836, 463), (465, 828, 832, 464), (466, 824, 828, 465), (467, 820, 824, 466), (1068, 1069, 1071, 1070), (1070, 1071, 1073, 1072), (1072, 1073, 1075, 1074), (1074, 1075, 1077, 1076), (1076, 1077, 1079, 1078), (1164, 1165, 1081, 1080), (1080, 1081, 1083, 1082), (1167, 1168, 1085, 1084), (1084, 1085, 1087, 1086), (1086, 1087, 1089, 1088), (1088, 1089, 1091, 1090), (1090, 1091, 1093, 1092), (1092, 1093, 1095, 1094), (1094, 1095, 1097, 1096), (1096, 1097, 1099, 1098), (1098, 1099, 1101, 1100), (1100, 1101, 1103, 1102), (1102, 1103, 1105, 1104), (1104, 1105, 1107, 1106), (1106, 1107, 1109, 1108), (1108, 1109, 1111, 1110), (1110, 1111, 1113, 1112), (1112, 1113, 1115, 1114), (1114, 1115, 1117, 1116), (1185, 1187, 1119, 1118), (1118, 1119, 1121, 1120), (1120, 1121, 1123, 1122), (1122, 1123, 1125, 1124), (1124, 1125, 1127, 1126), (1126, 1127, 1129, 1128), (1132, 1133, 1134, 1135, 1136, 1137, 1166, 1138, 1139, 1178, 1175, 1172, 1169, 1140, 1141, 1142, 1143, 1144, 1145, 1146, 1147, 1148, 1149, 1150, 1151, 1152, 1153, 1154, 1155, 1156, 1181, 1183, 1186, 1157, 1158, 1159, 1160, 1161, 1162, 1163), (1128, 1129, 1131, 1130), (1130, 1131, 1069, 1068), (1096, 1098, 1147, 1146), (1114, 1116, 1156, 1155), (1070, 1072, 1134, 1133), (1088, 1090, 1143, 1142), (1106, 1108, 1152, 1151), (1124, 1126, 1161, 1160), (1080, 1082, 1139, 1138), (1098, 1100, 1148, 1147), (1185, 1118, 1157, 1186), (1072, 1074, 1135, 1134), (1090, 1092, 1144, 1143), (1108, 1110, 1153, 1152), (1126, 1128, 1162, 1161), (1167, 1084, 1140, 1169), (1100, 1102, 1149, 1148), (1118, 1120, 1158, 1157), (1074, 1076, 1136, 1135), (1092, 1094, 1145, 1144), (1110, 1112, 1154, 1153), (1128, 1130, 1163, 1162), (1084, 1086, 1141, 1140), (1102, 1104, 1150, 1149), (1120, 1122, 1159, 1158), (1076, 1078, 1137, 1136), (1094, 1096, 1146, 1145), (1112, 1114, 1155, 1154), (1068, 1070, 1133, 1132), (1130, 1068, 1132, 1163), (1086, 1088, 1142, 1141), (1104, 1106, 1151, 1150), (1122, 1124, 1160, 1159), (1164, 1080, 1138, 1166), (1078, 1164, 1166, 1137), (1078, 1079, 1165, 1164), (1171, 1167, 1169, 1172), (1171, 1170, 1168, 1167), (1174, 1173, 1170, 1171), (1174, 1171, 1172, 1175), (1177, 1174, 1175, 1178), (1177, 1176, 1173, 1174), (1082, 1083, 1176, 1177), (1082, 1177, 1178, 1139), (803, 807, 1093, 1091), (799, 803, 1091, 1089), (795, 799, 1089, 1087), (1043, 795, 1087, 1085), (1023, 1043, 1085, 1168), (1168, 1170, 1023), (1031, 1023, 1170, 1173), (791, 1031, 1173, 1176), (787, 791, 1176, 1083), (783, 787, 1083, 1081), (779, 783, 1081, 1165), (1063, 779, 1165, 1079), (775, 1063, 1079, 1077), (771, 775, 1077, 1075), (767, 771, 1075, 1073), (763, 767, 1073, 1071), (759, 763, 1071, 1069), (883, 759, 1069, 1131), (879, 883, 1131, 1129), (875, 879, 1129, 1127), (871, 875, 1127, 1125), (867, 871, 1125, 1123), (863, 867, 1123, 1121), (859, 863, 1121, 1119), (1116, 1179, 1181, 1156), (1116, 1117, 1180, 1179), (1179, 1182, 1183, 1181), (1179, 1180, 1184, 1182), (1182, 1185, 1186, 1183), (1182, 1184, 1187, 1185), (855, 859, 1119, 1187), (1050, 855, 1187, 1184), (983, 1050, 1184, 1180), (1055, 983, 1180, 1117), (851, 1055, 1117, 1115), (847, 851, 1115, 1113), (843, 847, 1113, 1111), (839, 843, 1111, 1109), (835, 839, 1109, 1107), (831, 835, 1107, 1105), (827, 831, 1105, 1103), (823, 827, 1103, 1101), (819, 823, 1101, 1099), (815, 819, 1099, 1097), (811, 815, 1097, 1095), (807, 811, 1095, 1093), (1769, 1240, 1194, 1562), (1853, 1334, 1195, 1579), (1502, 1241, 1195, 1334), (1760, 1243, 1193, 1571), (1553, 1188, 1198, 1580), (1318, 1190, 1199, 1348), (1544, 1191, 1196, 1589), (1787, 1245, 1203, 1598), (1516, 1247, 1201, 1362), (1778, 1246, 1200, 1607), (1723, 1624, 1204, 1227), (1459, 1389, 1207, 1226), (1714, 1633, 1206, 1225), (1624, 1642, 1208, 1204), (1389, 1403, 1211, 1207), (1633, 1651, 1210, 1206), (1642, 1660, 1212, 1208), (1403, 1417, 1215, 1211), (1651, 1669, 1214, 1210), (1660, 1678, 1216, 1212), (1417, 1431, 1219, 1215), (1669, 1687, 1218, 1214), (1678, 1696, 1220, 1216), (1431, 1445, 1223, 1219), (1687, 1705, 1222, 1218), (1741, 1714, 1225, 1229), (1473, 1459, 1226, 1230), (1732, 1723, 1227, 1231), (1553, 1732, 1231, 1188), (1318, 1473, 1230, 1190), (1544, 1741, 1229, 1191), (1696, 1750, 1232, 1220), (1262, 1264, 1267, 1265), (1445, 1487, 1239, 1223), (1543, 1501, 1238, 1276), (1705, 1759, 1237, 1222), (1265, 1267, 1272, 1269), (1598, 1203, 1243, 1760), (1362, 1201, 1241, 1502), (1607, 1200, 1240, 1769), (1589, 1196, 1246, 1778), (1348, 1199, 1247, 1516), (1580, 1198, 1245, 1787), (1316, 1317, 1314, 1315), (1293, 1238, 1295), (1300, 1298, 1257, 1255), (1293, 1295, 1260, 1262), (1297, 1299, 1256, 1258), (1291, 1289, 1288, 1290), (1299, 1301, 1254, 1256), (1268, 1270, 1271, 1275), (1254, 1255, 1257, 1256), (1309, 1277, 1813, 1812, 1811, 1810, 1809, 1808, 1807, 1806, 1805, 1279, 1311), (1292, 1290, 1267, 1264), (1269, 1272, 1273, 1234), (1284, 1282, 1270, 1266), (1293, 1291, 1290, 1292), (1298, 1296, 1259, 1257), (1275, 1271, 1263, 1274), (1312, 1313, 1249, 1248), (1307, 1277, 1309), (1285, 1287, 1234, 1233), (1288, 1286, 1273, 1272), (1280, 1251, 1275, 1274), (1295, 1293, 1292, 1294), (1283, 1285, 1233, 1268), (1258, 1259, 1261, 1260), (1248, 1249, 1253, 1252), (1305, 1277, 1307), (1295, 1297, 1258, 1260), (1276, 1251, 1280, 1281, 1804, 1803, 1802, 1801, 1800, 1799, 1798, 1797, 1796), (1296, 1294, 1261, 1259), (1297, 1295, 1294, 1296), (1308, 1306, 1313, 1314), (1750, 1804, 1281, 1232), (1252, 1253, 1255, 1254), (1303, 1277, 1305), (1287, 1289, 1269, 1234), (1276, 1283, 1251), (1307, 1309, 1315, 1312), (1299, 1297, 1296, 1298), (1303, 1305, 1248, 1252), (1759, 1813, 1277, 1237), (1256, 1257, 1259, 1258), (1277, 1303, 1301, 1236), (1305, 1307, 1312, 1248), (1238, 1285, 1283, 1276), (1291, 1293, 1262, 1265), (1311, 1310, 1317, 1316), (1286, 1284, 1266, 1273), (1251, 1280, 1278, 1250), (1303, 1301, 1300, 1302), (1260, 1261, 1264, 1262), (1236, 1301, 1299), (1238, 1287, 1285), (1282, 1250, 1271, 1270), (1294, 1292, 1264, 1261), (1251, 1283, 1268, 1275), (1283, 1251, 1250, 1282), (1305, 1303, 1302, 1304), (1487, 1543, 1276, 1239), (1236, 1299, 1297), (1238, 1289, 1287), (1306, 1304, 1249, 1313), (1290, 1288, 1272, 1267), (1309, 1311, 1316, 1315), (1285, 1283, 1282, 1284), (1307, 1305, 1304, 1306), (1234, 1273, 1266, 1233), (1236, 1297, 1295, 1238, 1501, 1500, 1499, 1498, 1497, 1496, 1495, 1494, 1493, 1492, 1491, 1490, 1489, 1488), (1289, 1238, 1291), (1301, 1303, 1252, 1254), (1310, 1308, 1314, 1317), (1302, 1300, 1255, 1253), (1287, 1285, 1284, 1286), (1309, 1307, 1306, 1308), (1315, 1314, 1313, 1312), (1291, 1238, 1293), (1289, 1291, 1265, 1269), (1304, 1302, 1253, 1249), (1250, 1278, 1263, 1271), (1289, 1287, 1286, 1288), (1311, 1309, 1308, 1310), (1301, 1299, 1298, 1300), (1233, 1266, 1270, 1268), (1278, 1280, 1274, 1263), (1237, 1277, 1530, 1474), (1474, 1530, 1531, 1475), (1475, 1531, 1532, 1476), (1476, 1532, 1533, 1477), (1477, 1533, 1534, 1478), (1478, 1534, 1535, 1479), (1479, 1535, 1536, 1480), (1480, 1536, 1537, 1481), (1481, 1537, 1538, 1482), (1482, 1538, 1539, 1483), (1483, 1539, 1540, 1484), (1484, 1540, 1541, 1485), (1485, 1541, 1542, 1486), (1486, 1542, 1543, 1487), (1196, 1361, 1529, 1246), (1361, 1360, 1528, 1529), (1360, 1359, 1527, 1528), (1359, 1358, 1526, 1527), (1358, 1357, 1525, 1526), (1357, 1356, 1524, 1525), (1356, 1355, 1523, 1524), (1355, 1354, 1522, 1523), (1354, 1353, 1521, 1522), (1353, 1352, 1520, 1521), (1352, 1351, 1519, 1520), (1351, 1350, 1518, 1519), (1350, 1349, 1517, 1518), (1349, 1348, 1516, 1517), (1200, 1375, 1515, 1240), (1375, 1374, 1514, 1515), (1374, 1373, 1513, 1514), (1373, 1372, 1512, 1513), (1372, 1371, 1511, 1512), (1371, 1370, 1510, 1511), (1370, 1369, 1509, 1510), (1369, 1368, 1508, 1509), (1368, 1367, 1507, 1508), (1367, 1366, 1506, 1507), (1366, 1365, 1505, 1506), (1365, 1364, 1504, 1505), (1364, 1363, 1503, 1504), (1363, 1362, 1502, 1503), (1277, 1236, 1488, 1530), (1530, 1488, 1489, 1531), (1531, 1489, 1490, 1532), (1532, 1490, 1491, 1533), (1533, 1491, 1492, 1534), (1534, 1492, 1493, 1535), (1535, 1493, 1494, 1536), (1536, 1494, 1495, 1537), (1537, 1495, 1496, 1538), (1538, 1496, 1497, 1539), (1539, 1497, 1498, 1540), (1540, 1498, 1499, 1541), (1541, 1499, 1500, 1542), (1542, 1500, 1501, 1543), (1222, 1237, 1474, 1432), (1432, 1474, 1475, 1433), (1433, 1475, 1476, 1434), (1434, 1476, 1477, 1435), (1435, 1477, 1478, 1436), (1436, 1478, 1479, 1437), (1437, 1479, 1480, 1438), (1438, 1480, 1481, 1439), (1439, 1481, 1482, 1440), (1440, 1482, 1483, 1441), (1441, 1483, 1484, 1442), (1442, 1484, 1485, 1443), (1443, 1485, 1486, 1444), (1444, 1486, 1487, 1445), (1191, 1229, 1460, 1331), (1331, 1460, 1461, 1330), (1330, 1461, 1462, 1329), (1329, 1462, 1463, 1328), (1328, 1463, 1464, 1327), (1327, 1464, 1465, 1326), (1326, 1465, 1466, 1325), (1325, 1466, 1467, 1324), (1324, 1467, 1468, 1323), (1323, 1468, 1469, 1322), (1322, 1469, 1470, 1321), (1321, 1470, 1471, 1320), (1320, 1471, 1472, 1319), (1319, 1472, 1473, 1318), (1229, 1225, 1446, 1460), (1460, 1446, 1447, 1461), (1461, 1447, 1448, 1462), (1462, 1448, 1449, 1463), (1463, 1449, 1450, 1464), (1464, 1450, 1451, 1465), (1465, 1451, 1452, 1466), (1466, 1452, 1453, 1467), (1467, 1453, 1454, 1468), (1468, 1454, 1455, 1469), (1469, 1455, 1456, 1470), (1470, 1456, 1457, 1471), (1471, 1457, 1458, 1472), (1472, 1458, 1459, 1473), (1218, 1222, 1432, 1418), (1418, 1432, 1433, 1419), (1419, 1433, 1434, 1420), (1420, 1434, 1435, 1421), (1421, 1435, 1436, 1422), (1422, 1436, 1437, 1423), (1423, 1437, 1438, 1424), (1424, 1438, 1439, 1425), (1425, 1439, 1440, 1426), (1426, 1440, 1441, 1427), (1427, 1441, 1442, 1428), (1428, 1442, 1443, 1429), (1429, 1443, 1444, 1430), (1430, 1444, 1445, 1431), (1214, 1218, 1418, 1404), (1404, 1418, 1419, 1405), (1405, 1419, 1420, 1406), (1406, 1420, 1421, 1407), (1407, 1421, 1422, 1408), (1408, 1422, 1423, 1409), (1409, 1423, 1424, 1410), (1410, 1424, 1425, 1411), (1411, 1425, 1426, 1412), (1412, 1426, 1427, 1413), (1413, 1427, 1428, 1414), (1414, 1428, 1429, 1415), (1415, 1429, 1430, 1416), (1416, 1430, 1431, 1417), (1210, 1214, 1404, 1390), (1390, 1404, 1405, 1391), (1391, 1405, 1406, 1392), (1392, 1406, 1407, 1393), (1393, 1407, 1408, 1394), (1394, 1408, 1409, 1395), (1395, 1409, 1410, 1396), (1396, 1410, 1411, 1397), (1397, 1411, 1412, 1398), (1398, 1412, 1413, 1399), (1399, 1413, 1414, 1400), (1400, 1414, 1415, 1401), (1401, 1415, 1416, 1402), (1402, 1416, 1417, 1403), (1206, 1210, 1390, 1376), (1376, 1390, 1391, 1377), (1377, 1391, 1392, 1378), (1378, 1392, 1393, 1379), (1379, 1393, 1394, 1380), (1380, 1394, 1395, 1381), (1381, 1395, 1396, 1382), (1382, 1396, 1397, 1383), (1383, 1397, 1398, 1384), (1384, 1398, 1399, 1385), (1385, 1399, 1400, 1386), (1386, 1400, 1401, 1387), (1387, 1401, 1402, 1388), (1388, 1402, 1403, 1389), (1225, 1206, 1376, 1446), (1446, 1376, 1377, 1447), (1447, 1377, 1378, 1448), (1448, 1378, 1379, 1449), (1449, 1379, 1380, 1450), (1450, 1380, 1381, 1451), (1451, 1381, 1382, 1452), (1452, 1382, 1383, 1453), (1453, 1383, 1384, 1454), (1454, 1384, 1385, 1455), (1455, 1385, 1386, 1456), (1456, 1386, 1387, 1457), (1457, 1387, 1388, 1458), (1458, 1388, 1389, 1459), (1246, 1529, 1375, 1200), (1529, 1528, 1374, 1375), (1528, 1527, 1373, 1374), (1527, 1526, 1372, 1373), (1526, 1525, 1371, 1372), (1525, 1524, 1370, 1371), (1524, 1523, 1369, 1370), (1523, 1522, 1368, 1369), (1522, 1521, 1367, 1368), (1521, 1520, 1366, 1367), (1520, 1519, 1365, 1366), (1519, 1518, 1364, 1365), (1518, 1517, 1363, 1364), (1517, 1516, 1362, 1363), (1191, 1331, 1361, 1196), (1331, 1330, 1360, 1361), (1330, 1329, 1359, 1360), (1329, 1328, 1358, 1359), (1328, 1327, 1357, 1358), (1327, 1326, 1356, 1357), (1326, 1325, 1355, 1356), (1325, 1324, 1354, 1355), (1324, 1323, 1353, 1354), (1323, 1322, 1352, 1353), (1322, 1321, 1351, 1352), (1321, 1320, 1350, 1351), (1320, 1319, 1349, 1350), (1319, 1318, 1348, 1349), (1240, 1515, 1347, 1194), (1515, 1514, 1346, 1347), (1514, 1513, 1345, 1346), (1513, 1512, 1344, 1345), (1512, 1511, 1343, 1344), (1511, 1510, 1342, 1343), (1510, 1509, 1341, 1342), (1509, 1508, 1340, 1341), (1508, 1507, 1339, 1340), (1507, 1506, 1338, 1339), (1506, 1505, 1337, 1338), (1505, 1504, 1336, 1337), (1504, 1503, 1335, 1336), (1503, 1502, 1334, 1335), (1562, 1194, 1347, 1814), (1814, 1347, 1346, 1823), (1823, 1346, 1345, 1828), (1828, 1345, 1344, 1831), (1831, 1344, 1343, 1833), (1833, 1343, 1342, 1834), (1834, 1342, 1341, 1835), (1835, 1341, 1340, 1836), (1836, 1340, 1339, 1837), (1837, 1339, 1338, 1838), (1838, 1338, 1337, 1840), (1840, 1337, 1336, 1843), (1843, 1336, 1335, 1847), (1847, 1335, 1334, 1853), (1861, 41, 1860), (1852, 1851, 1857, 1858), (1851, 1850, 1856, 1857), (1850, 1849, 1855, 1856), (1849, 1848, 1854, 1855), (1848, 1847, 1853, 1854), (44, 41, 1861, 1333), (1846, 1845, 1849, 1850), (1845, 1844, 1848, 1849), (1844, 1843, 1847, 1848), (1842, 1841, 1844, 1845), (1841, 1840, 1843, 1844), (1839, 1838, 1840, 1841), (0, 1332, 1822, 1), (1822, 1821, 1), (1820, 1, 1821), (4, 1, 1820), (1819, 4, 1820), (7, 4, 1819), (1818, 1827, 7, 1819), (7, 1827, 1826, 10), (1825, 1830, 10, 1826), (13, 10, 1830), (1829, 1832, 13, 1830), (16, 13, 1832), (1831, 1833, 16, 1832), (19, 16, 1833, 1834), (21, 19, 1834, 1835), (23, 21, 1835, 1836), (25, 23, 1836, 1837), (1839, 25, 1837, 1838), (28, 25, 1839, 1841, 1842), (1829, 1828, 1831, 1832), (31, 28, 1842, 1845, 1846), (34, 31, 1846, 1850, 1851), (38, 34, 1851, 1852, 1858), (1859, 38, 1858), (41, 38, 1859, 1860), (1825, 1824, 1829, 1830), (1824, 1823, 1828, 1829), (1818, 1817, 1826, 1827), (1817, 1816, 1825, 1826), (1816, 1815, 1824, 1825), (1815, 1814, 1823, 1824), (1192, 1570, 1822, 1332), (1570, 1569, 1821, 1822), (1569, 1568, 1820, 1821), (1568, 1567, 1819, 1820), (1567, 1566, 1818, 1819), (1566, 1565, 1817, 1818), (1565, 1564, 1816, 1817), (1564, 1563, 1815, 1816), (1563, 1562, 1814, 1815), (1235, 1279, 1805, 1751), (1751, 1805, 1806, 1752), (1752, 1806, 1807, 1753), (1753, 1807, 1808, 1754), (1754, 1808, 1809, 1755), (1755, 1809, 1810, 1756), (1756, 1810, 1811, 1757), (1757, 1811, 1812, 1758), (1758, 1812, 1813, 1759), (1239, 1276, 1796, 1742), (1742, 1796, 1797, 1743), (1743, 1797, 1798, 1744), (1744, 1798, 1799, 1745), (1745, 1799, 1800, 1746), (1746, 1800, 1801, 1747), (1747, 1801, 1802, 1748), (1748, 1802, 1803, 1749), (1749, 1803, 1804, 1750), (1199, 1588, 1795, 1247), (1588, 1587, 1794, 1795), (1587, 1586, 1793, 1794), (1586, 1585, 1792, 1793), (1585, 1584, 1791, 1792), (1584, 1583, 1790, 1791), (1583, 1582, 1789, 1790), (1582, 1581, 1788, 1789), (1581, 1580, 1787, 1788), (1197, 1597, 1786, 1244), (1597, 1596, 1785, 1786), (1596, 1595, 1784, 1785), (1595, 1594, 1783, 1784), (1594, 1593, 1782, 1783), (1593, 1592, 1781, 1782), (1592, 1591, 1780, 1781), (1591, 1590, 1779, 1780), (1590, 1589, 1778, 1779), (1202, 1615, 1777, 1242), (1615, 1614, 1776, 1777), (1614, 1613, 1775, 1776), (1613, 1612, 1774, 1775), (1612, 1611, 1773, 1774), (1611, 1610, 1772, 1773), (1610, 1609, 1771, 1772), (1609, 1608, 1770, 1771), (1608, 1607, 1769, 1770), (1201, 1606, 1768, 1241), (1606, 1605, 1767, 1768), (1605, 1604, 1766, 1767), (1604, 1603, 1765, 1766), (1603, 1602, 1764, 1765), (1602, 1601, 1763, 1764), (1601, 1600, 1762, 1763), (1600, 1599, 1761, 1762), (1599, 1598, 1760, 1761), (1221, 1235, 1751, 1697), (1697, 1751, 1752, 1698), (1698, 1752, 1753, 1699), (1699, 1753, 1754, 1700), (1700, 1754, 1755, 1701), (1701, 1755, 1756, 1702), (1702, 1756, 1757, 1703), (1703, 1757, 1758, 1704), (1704, 1758, 1759, 1705), (1223, 1239, 1742, 1688), (1688, 1742, 1743, 1689), (1689, 1743, 1744, 1690), (1690, 1744, 1745, 1691), (1691, 1745, 1746, 1692), (1692, 1746, 1747, 1693), (1693, 1747, 1748, 1694), (1694, 1748, 1749, 1695), (1695, 1749, 1750, 1696), (1189, 1228, 1733, 1552), (1552, 1733, 1734, 1551), (1551, 1734, 1735, 1550), (1550, 1735, 1736, 1549), (1549, 1736, 1737, 1548), (1548, 1737, 1738, 1547), (1547, 1738, 1739, 1546), (1546, 1739, 1740, 1545), (1545, 1740, 1741, 1544), (1190, 1230, 1724, 1561), (1561, 1724, 1725, 1560), (1560, 1725, 1726, 1559), (1559, 1726, 1727, 1558), (1558, 1727, 1728, 1557), (1557, 1728, 1729, 1556), (1556, 1729, 1730, 1555), (1555, 1730, 1731, 1554), (1554, 1731, 1732, 1553), (1230, 1226, 1715, 1724), (1724, 1715, 1716, 1725), (1725, 1716, 1717, 1726), (1726, 1717, 1718, 1727), (1727, 1718, 1719, 1728), (1728, 1719, 1720, 1729), (1729, 1720, 1721, 1730), (1730, 1721, 1722, 1731), (1731, 1722, 1723, 1732), (1228, 1224, 1706, 1733), (1733, 1706, 1707, 1734), (1734, 1707, 1708, 1735), (1735, 1708, 1709, 1736), (1736, 1709, 1710, 1737), (1737, 1710, 1711, 1738), (1738, 1711, 1712, 1739), (1739, 1712, 1713, 1740), (1740, 1713, 1714, 1741), (1217, 1221, 1697, 1679), (1679, 1697, 1698, 1680), (1680, 1698, 1699, 1681), (1681, 1699, 1700, 1682), (1682, 1700, 1701, 1683), (1683, 1701, 1702, 1684), (1684, 1702, 1703, 1685), (1685, 1703, 1704, 1686), (1686, 1704, 1705, 1687), (1219, 1223, 1688, 1670), (1670, 1688, 1689, 1671), (1671, 1689, 1690, 1672), (1672, 1690, 1691, 1673), (1673, 1691, 1692, 1674), (1674, 1692, 1693, 1675), (1675, 1693, 1694, 1676), (1676, 1694, 1695, 1677), (1677, 1695, 1696, 1678), (1213, 1217, 1679, 1661), (1661, 1679, 1680, 1662), (1662, 1680, 1681, 1663), (1663, 1681, 1682, 1664), (1664, 1682, 1683, 1665), (1665, 1683, 1684, 1666), (1666, 1684, 1685, 1667), (1667, 1685, 1686, 1668), (1668, 1686, 1687, 1669), (1215, 1219, 1670, 1652), (1652, 1670, 1671, 1653), (1653, 1671, 1672, 1654), (1654, 1672, 1673, 1655), (1655, 1673, 1674, 1656), (1656, 1674, 1675, 1657), (1657, 1675, 1676, 1658), (1658, 1676, 1677, 1659), (1659, 1677, 1678, 1660), (1209, 1213, 1661, 1643), (1643, 1661, 1662, 1644), (1644, 1662, 1663, 1645), (1645, 1663, 1664, 1646), (1646, 1664, 1665, 1647), (1647, 1665, 1666, 1648), (1648, 1666, 1667, 1649), (1649, 1667, 1668, 1650), (1650, 1668, 1669, 1651), (1211, 1215, 1652, 1634), (1634, 1652, 1653, 1635), (1635, 1653, 1654, 1636), (1636, 1654, 1655, 1637), (1637, 1655, 1656, 1638), (1638, 1656, 1657, 1639), (1639, 1657, 1658, 1640), (1640, 1658, 1659, 1641), (1641, 1659, 1660, 1642), (1205, 1209, 1643, 1625), (1625, 1643, 1644, 1626), (1626, 1644, 1645, 1627), (1627, 1645, 1646, 1628), (1628, 1646, 1647, 1629), (1629, 1647, 1648, 1630), (1630, 1648, 1649, 1631), (1631, 1649, 1650, 1632), (1632, 1650, 1651, 1633), (1207, 1211, 1634, 1616), (1616, 1634, 1635, 1617), (1617, 1635, 1636, 1618), (1618, 1636, 1637, 1619), (1619, 1637, 1638, 1620), (1620, 1638, 1639, 1621), (1621, 1639, 1640, 1622), (1622, 1640, 1641, 1623), (1623, 1641, 1642, 1624), (1224, 1205, 1625, 1706), (1706, 1625, 1626, 1707), (1707, 1626, 1627, 1708), (1708, 1627, 1628, 1709), (1709, 1628, 1629, 1710), (1710, 1629, 1630, 1711), (1711, 1630, 1631, 1712), (1712, 1631, 1632, 1713), (1713, 1632, 1633, 1714), (1226, 1207, 1616, 1715), (1715, 1616, 1617, 1716), (1716, 1617, 1618, 1717), (1717, 1618, 1619, 1718), (1718, 1619, 1620, 1719), (1719, 1620, 1621, 1720), (1720, 1621, 1622, 1721), (1721, 1622, 1623, 1722), (1722, 1623, 1624, 1723), (1244, 1786, 1615, 1202), (1786, 1785, 1614, 1615), (1785, 1784, 1613, 1614), (1784, 1783, 1612, 1613), (1783, 1782, 1611, 1612), (1782, 1781, 1610, 1611), (1781, 1780, 1609, 1610), (1780, 1779, 1608, 1609), (1779, 1778, 1607, 1608), (1247, 1795, 1606, 1201), (1795, 1794, 1605, 1606), (1794, 1793, 1604, 1605), (1793, 1792, 1603, 1604), (1792, 1791, 1602, 1603), (1791, 1790, 1601, 1602), (1790, 1789, 1600, 1601), (1789, 1788, 1599, 1600), (1788, 1787, 1598, 1599), (1189, 1552, 1597, 1197), (1552, 1551, 1596, 1597), (1551, 1550, 1595, 1596), (1550, 1549, 1594, 1595), (1549, 1548, 1593, 1594), (1548, 1547, 1592, 1593), (1547, 1546, 1591, 1592), (1546, 1545, 1590, 1591), (1545, 1544, 1589, 1590), (1190, 1561, 1588, 1199), (1561, 1560, 1587, 1588), (1560, 1559, 1586, 1587), (1559, 1558, 1585, 1586), (1558, 1557, 1584, 1585), (1557, 1556, 1583, 1584), (1556, 1555, 1582, 1583), (1555, 1554, 1581, 1582), (1554, 1553, 1580, 1581), (1241, 1768, 1579, 1195), (1768, 1767, 1578, 1579), (1767, 1766, 1577, 1578), (1766, 1765, 1576, 1577), (1765, 1764, 1575, 1576), (1764, 1763, 1574, 1575), (1763, 1762, 1573, 1574), (1762, 1761, 1572, 1573), (1761, 1760, 1571, 1572), (1333, 1861, 1571, 1193), (1861, 1860, 1572, 1571), (1860, 1859, 1573, 1572), (1859, 1858, 1574, 1573), (1858, 1857, 1575, 1574), (1857, 1856, 1576, 1575), (1856, 1855, 1577, 1576), (1855, 1854, 1578, 1577), (1854, 1853, 1579, 1578), (1242, 1777, 1570, 1192), (1777, 1776, 1569, 1570), (1776, 1775, 1568, 1569), (1775, 1774, 1567, 1568), (1774, 1773, 1566, 1567), (1773, 1772, 1565, 1566), (1772, 1771, 1564, 1565), (1771, 1770, 1563, 1564), (1770, 1769, 1562, 1563)])
me_sphere_001.polygons.foreach_set('use_smooth', [1, 1, 1, 1, 1, 1, 1, 1, 1, 1, 1, 1, 1, 1, 1, 1, 1, 1, 1, 1, 1, 1, 1, 1, 1, 1, 1, 1, 1, 1, 1, 1, 1, 1, 1, 1, 1, 1, 1, 1, 1, 1, 1, 1, 1, 1, 1, 1, 1, 1, 1, 1, 1, 1, 1, 1, 1, 1, 1, 1, 1, 1, 1, 1, 1, 1, 1, 1, 1, 1, 1, 1, 1, 1, 1, 1, 1, 1, 1, 1, 1, 1, 1, 1, 1, 1, 1, 1, 1, 1, 1, 1, 1, 1, 1, 1, 1, 1, 1, 1, 1, 1, 1, 1, 1, 1, 1, 1, 1, 1, 1, 1, 1, 1, 1, 1, 1, 1, 1, 1, 1, 1, 1, 1, 1, 1, 1, 1, 1, 1, 1, 1, 1, 1, 1, 1, 1, 1, 1, 1, 1, 1, 1, 1, 1, 1, 1, 1, 1, 1, 1, 1, 1, 1, 1, 1, 1, 1, 1, 1, 1, 1, 1, 1, 1, 1, 1, 1, 1, 1, 1, 1, 1, 1, 1, 1, 1, 1, 1, 1, 1, 1, 1, 1, 1, 1, 1, 1, 1, 1, 1, 1, 1, 1, 1, 1, 1, 1, 1, 1, 1, 1, 1, 1, 1, 1, 1, 1, 1, 1, 1, 1, 1, 1, 1, 1, 1, 1, 1, 1, 1, 1, 1, 1, 1, 1, 1, 1, 1, 1, 1, 1, 1, 1, 1, 1, 1, 1, 1, 1, 1, 1, 1, 1, 1, 1, 1, 1, 1, 1, 1, 1, 1, 1, 1, 1, 1, 1, 1, 1, 1, 1, 1, 1, 1, 1, 1, 1, 1, 1, 1, 1, 1, 1, 1, 1, 1, 1, 1, 1, 1, 1, 1, 1, 1, 1, 1, 1, 1, 1, 1, 1, 1, 1, 1, 1, 1, 1, 1, 1, 1, 1, 1, 1, 1, 1, 1, 1, 1, 1, 1, 1, 1, 1, 1, 1, 1, 1, 1, 1, 1, 1, 1, 1, 1, 1, 1, 1, 1, 1, 1, 1, 1, 1, 1, 1, 1, 1, 1, 1, 1, 1, 1, 1, 1, 1, 1, 1, 1, 1, 1, 1, 1, 1, 1, 1, 1, 1, 1, 1, 1, 1, 1, 1, 1, 1, 1, 1, 1, 1, 1, 1, 1, 1, 1, 1, 1, 1, 1, 1, 1, 1, 1, 1, 1, 1, 1, 1, 1, 1, 1, 1, 1, 1, 1, 1, 1, 1, 1, 1, 1, 1, 1, 1, 1, 1, 1, 1, 1, 1, 1, 1, 1, 1, 1, 1, 1, 1, 1, 1, 1, 1, 1, 1, 1, 1, 1, 1, 1, 1, 1, 1, 1, 1, 1, 1, 1, 1, 1, 1, 1, 1, 1, 1, 1, 1, 1, 1, 1, 1, 1, 1, 1, 1, 1, 1, 1, 1, 1, 1, 1, 1, 1, 1, 1, 1, 1, 1, 1, 1, 1, 1, 1, 1, 1, 1, 1, 1, 1, 1, 1, 1, 1, 1, 1, 1, 1, 1, 1, 1, 1, 1, 1, 1, 1, 1, 1, 1, 1, 1, 1, 1, 1, 1, 1, 1, 1, 1, 1, 1, 1, 1, 1, 1, 1, 1, 1, 1, 1, 1, 1, 1, 1, 1, 1, 1, 1, 1, 1, 1, 1, 1, 1, 1, 1, 1, 1, 1, 1, 1, 1, 1, 1, 1, 1, 1, 1, 1, 1, 1, 1, 1, 1, 1, 1, 1, 1, 1, 1, 1, 1, 1, 1, 1, 1, 1, 1, 1, 1, 1, 1, 1, 1, 1, 1, 1, 1, 1, 1, 1, 1, 1, 1, 1, 1, 1, 1, 1, 1, 1, 1, 1, 1, 1, 1, 1, 1, 1, 1, 1, 1, 1, 1, 1, 1, 1, 1, 1, 1, 1, 1, 1, 1, 1, 1, 1, 1, 1, 1, 1, 1, 1, 1, 1, 1, 1, 1, 1, 1, 1, 1, 1, 1, 1, 1, 1, 1, 1, 1, 1, 1, 1, 1, 1, 1, 1, 1, 1, 1, 1, 1, 1, 1, 1, 1, 1, 1, 1, 1, 1, 1, 1, 1, 1, 1, 1, 1, 1, 1, 1, 1, 1, 1, 1, 1, 1, 1, 1, 1, 1, 1, 1, 1, 1, 1, 1, 1, 1, 1, 1, 1, 1, 1, 1, 1, 1, 1, 1, 1, 1, 1, 1, 1, 1, 1, 1, 1, 1, 1, 1, 1, 1, 1, 1, 1, 1, 1, 1, 1, 1, 1, 1, 1, 1, 1, 1, 1, 1, 1, 1, 1, 1, 1, 1, 1, 1, 1, 1, 1, 1, 1, 1, 1, 1, 1, 1, 1, 1, 1, 1, 1, 1, 1, 1, 1, 1, 1, 1, 1, 1, 1, 1, 1, 1, 1, 1, 1, 1, 1, 1, 1, 1, 1, 1, 1, 1, 1, 1, 1, 1, 1, 1, 1, 1, 1, 1, 1, 1, 1, 1, 1, 1, 1, 1, 1, 1, 1, 1, 1, 1, 1, 1, 1, 1, 1, 1, 1, 1, 1, 1, 1, 1, 1, 1, 1, 1, 1, 1, 1, 1, 1, 1, 1, 1, 1, 1, 1, 1, 1, 1, 1, 1, 1, 1, 1, 1, 1, 1, 1, 1, 1, 1, 1, 1, 1, 1, 1, 1, 1, 1, 1, 1, 1, 1, 1, 1, 1, 1, 1, 1, 1, 1, 1, 1, 1, 1, 1, 1, 1, 1, 1, 1, 1, 1, 1, 1, 1, 1, 1, 1, 1, 1, 1, 1, 1, 1, 1, 1, 1, 1, 1, 1, 1, 1, 1, 1, 1, 1, 1, 1, 1, 1, 1, 1, 1, 1, 1, 1, 1, 1, 1, 1, 1, 1, 1, 1, 1, 1, 1, 1, 1, 1, 1, 1, 1, 1, 1, 1, 1, 1, 1, 1, 1, 1, 1, 1, 1, 1, 1, 1, 1, 1, 1, 1, 1, 1, 1, 1, 1, 1, 1, 1, 1, 1, 1, 1, 1, 1, 1, 1, 1, 1, 1, 1, 1, 1, 1, 1, 1, 1, 1, 1, 1, 1, 1, 1, 1, 1, 1, 1, 1, 1, 1, 1, 1, 1, 1, 1, 1, 1, 1, 1, 1, 1, 1, 1, 1, 1, 1, 1, 1, 1, 1, 1, 1, 1, 1, 1, 1, 1, 1, 1, 1, 1, 1, 1, 1, 1, 1, 1, 1, 1, 1, 1, 1, 1, 1, 1, 1, 1, 1, 1, 1, 1, 1, 1, 1, 1, 1, 1, 1, 1, 1, 1, 1, 1, 1, 1, 1, 1, 1, 1, 1, 1, 1, 1, 1, 1, 1, 1, 1, 1, 1, 1, 1, 1, 1, 1, 1, 1, 1, 1, 1, 1, 1, 1, 1, 1, 1, 1, 1, 1, 1, 1, 1, 1, 1, 1, 1, 1, 1, 1, 1, 1, 1, 1, 1, 1, 1, 1, 1, 1, 1, 1, 1, 1, 1, 1, 1, 1, 1, 1, 1, 1, 1, 1, 1, 1, 1, 1, 1, 1, 1, 1, 1, 1, 1, 1, 1, 1, 1, 1, 1, 1, 1, 1, 1, 1, 1, 1, 1, 1, 1, 1, 1, 1, 1, 1, 1, 1, 1, 1, 1, 1, 1, 1, 1, 1, 1, 1, 1, 1, 1, 0, 1, 1, 1, 0, 1, 1, 1, 1, 1, 1, 0, 0, 0, 0, 0, 0, 0, 0, 0, 0, 0, 0, 0, 0, 0, 0, 0, 0, 0, 0, 0, 0, 0, 0, 0, 0, 0, 0, 0, 0, 0, 1, 0, 0, 0, 0, 0, 0, 0, 1, 0, 0, 0, 0, 0, 0, 0, 0, 0, 0, 0, 0, 0, 0, 0, 0, 0, 1, 0, 0, 0, 0, 0, 0, 0, 0, 0, 0, 0, 0, 0, 0, 0, 0, 0, 0, 0, 0, 0, 0, 0, 0, 0, 1, 1, 1, 1, 1, 1, 1, 1, 1, 1, 1, 1, 1, 1, 1, 1, 1, 1, 1, 1, 1, 1, 1, 1, 1, 1, 1, 1, 1, 1, 1, 1, 1, 1, 1, 1, 1, 1, 1, 1, 1, 1, 1, 1, 1, 1, 1, 1, 1, 1, 1, 1, 1, 1, 1, 1, 1, 1, 1, 1, 1, 1, 1, 1, 1, 1, 1, 1, 1, 1, 1, 1, 1, 1, 1, 1, 1, 1, 1, 1, 1, 1, 1, 1, 1, 1, 1, 1, 1, 1, 1, 1, 1, 1, 1, 1, 1, 1, 1, 1, 1, 1, 1, 1, 1, 1, 1, 1, 1, 1, 1, 1, 1, 1, 1, 1, 1, 1, 1, 1, 1, 1, 1, 1, 1, 1, 1, 1, 1, 1, 1, 1, 1, 1, 1, 1, 1, 1, 1, 1, 1, 1, 1, 1, 1, 1, 1, 1, 1, 1, 1, 1, 1, 1, 1, 1, 1, 1, 1, 1, 1, 1, 1, 1, 1, 1, 1, 1, 1, 1, 1, 1, 1, 1, 1, 1, 1, 1, 1, 1, 1, 1, 1, 1, 1, 1, 1, 1, 1, 1, 1, 1, 1, 1, 1, 1, 1, 1, 1, 1, 1, 1, 1, 1, 1, 1, 1, 1, 1, 1, 1, 1, 1, 1, 1, 1, 1, 1, 1, 1, 1, 1, 1, 1, 1, 1, 1, 1, 1, 1, 1, 1, 1, 1, 1, 1, 1, 1, 1, 1, 1, 1, 1, 1, 1, 1, 1, 1, 1, 1, 1, 1, 1, 1, 1, 1, 1, 1, 1, 1, 1, 1, 1, 1, 1, 1, 1, 1, 1, 1, 1, 1, 1, 1, 1, 1, 1, 1, 1, 1, 1, 1, 1, 1, 1, 1, 1, 1, 1, 1, 1, 1, 1, 1, 1, 1, 1, 1, 1, 1, 1, 1, 1, 1, 1, 1, 1, 1, 1, 1, 1, 1, 1, 1, 1, 1, 1, 1, 1, 1, 1, 1, 1, 1, 1, 1, 1, 1, 1, 1, 1, 1, 1, 1, 1, 1, 1, 1, 1, 1, 1, 1, 1, 1, 1, 1, 1, 1, 1, 1, 1, 1, 1, 1, 1, 1, 1, 1, 1, 1, 1, 1, 1, 1, 1, 1, 1, 1, 1, 1, 1, 1, 1, 1, 1, 1, 1, 1, 1, 1, 1, 1, 1, 1, 1, 1, 1, 1, 1, 1, 1, 1, 1, 1, 1, 1, 1, 1, 1, 1, 1, 1, 1, 1, 1, 1, 1, 1, 1, 1, 1, 1, 1, 1, 1, 1, 1, 1, 1, 1, 1, 1, 1, 1, 1, 1, 1, 1, 1, 1, 1, 1, 1, 1, 1, 1, 1, 1, 1, 1, 1, 1, 1, 1, 1, 1, 1, 1, 1, 1, 1, 1, 1, 1, 1, 1, 1, 1, 1, 1, 1, 1, 1, 1, 1, 1, 1, 1, 1, 1, 1, 1, 1, 1, 1, 1, 1, 1, 1, 1, 1, 1, 1, 1, 1, 1, 1, 1, 1, 1, 1, 1, 1, 1, 1, 1, 1, 1, 1, 1, 1, 1, 1, 1, 1, 1, 1, 1, 1, 1, 1, 1, 1, 1, 1, 1, 1, 1, 1, 1, 1, 1, 1, 1, 1, 1, 1, 1, 1, 1, 1, 1, 1, 1, 1, 1, 1, 1])
me_sphere_001.use_remesh_preserve_volume = False
me_sphere_001.use_remesh_preserve_attributes = False
me_sphere_001.use_mirror_vertex_groups = False
me_sphere_001.update()

# ---- objects
ob_sphere = bpy.data.objects.new('Sphere', me_sphere_001)

# ---- transforms, parenting, visibility, modifiers, constraints
ob_sphere.location = (-2.95, -1.737e-08, 0.1292)
ob_sphere.lineart.crease_threshold = 0.0
_m = ob_sphere.modifiers.new('Mirror', 'MIRROR')
_m.use_clip = True
_m = ob_sphere.modifiers.new('Subsurf', 'SUBSURF')
_m.uv_smooth = 'PRESERVE_CORNERS'
_m.quality = 2
_m.show_only_control_edges = False

# ---- collection membership
col_collection_1.objects.link(ob_sphere)

# ---- scene / render settings (as saved in the file)
scene.frame_start = 1; scene.frame_end = 250; scene.frame_set(1)
scene.render.engine = 'BLENDER_EEVEE_NEXT'
scene.render.resolution_percentage = 50
scene.render.dither_intensity = 0.0
scene.cycles.use_denoising = False
scene.cycles.samples = 128
scene.cycles.sampling_pattern = 'TABULATED_SOBOL'
scene.cycles.use_adaptive_sampling = False
scene.cycles.use_light_tree = False
scene.cycles.blur_glossy = 0.0
scene.cycles.sample_clamp_indirect = 0.0
scene.view_settings.view_transform = 'Standard'
bpy.context.view_layer.update()

# ---- added for rendering (the .blend has no active camera and no usable light): camera, sun
cam_auto = bpy.data.cameras.new('AutoCamera')
cam_auto.lens = 50.0
cam_auto.sensor_width = 36.0
cam_auto.clip_end = 1000.0
ob_auto_camera = bpy.data.objects.new('AutoCamera', cam_auto)
scene.collection.objects.link(ob_auto_camera)
ob_auto_camera.location = (-0.497996, -2.97121, 1.16554)
ob_auto_camera.rotation_euler = (1.09748, -7.21219e-08, 0.694738)
scene.camera = ob_auto_camera
light_auto_sun = bpy.data.lights.new('AutoSun', 'SUN')
light_auto_sun.energy = 3.0
light_auto_sun.angle = 0.0523599
ob_auto_sun = bpy.data.objects.new('AutoSun', light_auto_sun)
scene.collection.objects.link(ob_auto_sun)
ob_auto_sun.rotation_euler = (0.872665, 0.174533, 0.523599)
bpy.context.view_layer.update()
